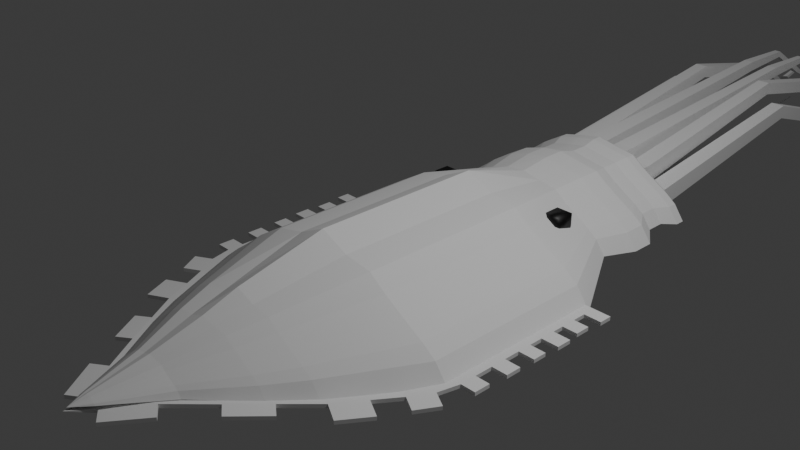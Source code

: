 # Source: squid_blend2.blend  (saved by Blender 4.2.66; exported with 4.5.12 LTS)
import bpy
from mathutils import Matrix  # noqa: F401  (used for matrix-valued properties, if any)

bpy.ops.wm.read_factory_settings(use_empty=True)
scene = bpy.context.scene
scene.name = 'Scene'

# ---- collections
col_collection = bpy.data.collections.new('Collection'); scene.collection.children.link(col_collection)

# ---- materials (node trees are filled in below, after node groups)
mat_material_001 = bpy.data.materials.new('Material.001')

# ---- material node trees
mat_material_001.use_nodes = True; mat_material_001.node_tree.nodes.clear()
_N = mat_material_001.node_tree.nodes; _L = mat_material_001.node_tree.links
n0 = _N.new('ShaderNodeBsdfPrincipled'); n0.name = 'Principled BSDF'; n0.location = (10, 300)
n0.inputs[0].default_value = (0.0, 0.0, 0.0, 1.0)
n1 = _N.new('ShaderNodeOutputMaterial'); n1.name = 'Material Output'; n1.location = (300, 300)
_L.new(n0.outputs[0], n1.inputs[0])
n1.is_active_output = True

# ---- world
world_world = bpy.data.worlds.new('World'); scene.world = world_world
world_world.use_nodes = True; world_world.node_tree.nodes.clear()
_N = world_world.node_tree.nodes; _L = world_world.node_tree.links
n0 = _N.new('ShaderNodeOutputWorld'); n0.name = 'World Output'; n0.location = (300, 300)
n1 = _N.new('ShaderNodeBackground'); n1.name = 'Background'; n1.location = (10, 300)
n1.inputs[0].default_value = (0.05088, 0.05088, 0.05088, 1.0)
_L.new(n1.outputs[0], n0.inputs[0])
n0.is_active_output = True
world_world.color = (0.05088, 0.05088, 0.05088)
world_world.sun_shadow_jitter_overblur = 0.0

# ---- cameras
cam_camera = bpy.data.cameras.new('Camera')
cam_camera.clip_end = 100.0
cam_camera.ortho_scale = 7.314

# ---- lights
light_light = bpy.data.lights.new('Light', 'POINT')
light_light.energy = 1000.0
light_light.shadow_soft_size = 0.1

# ---- meshes
me_cube_004 = bpy.data.meshes.new('Cube.004')
me_cube_004.from_pydata([(-1.0, -1.0, -1.0), (-1.0, -1.0, -0.2038), (-1.0, 1.0, -1.0), (-1.0, 1.0, -0.2038), (1.0, -1.0, -1.0), (0.8757, -1.0, -0.1147), (1.0, 1.0, -1.0), (0.8757, 1.0, -0.1147), (0.6741, 1.0, -1.0), (0.3408, 1.0, -1.0), (0.007451, 1.0, -1.0), (-0.3259, 1.0, -1.0), (-0.6592, 1.0, -1.0), (-0.6592, 1.0, -0.001893), (-0.3244, 1.0, 0.07734), (0.007451, 1.0, 0.2354), (0.3408, 1.0, 0.08346), (0.6741, 1.0, 0.03476), (-0.6592, -1.0, -1.0), (-0.3259, -1.0, -1.0), (0.007451, -1.0, -1.0), (0.3408, -1.0, -1.0), (0.6741, -1.0, -1.0), (0.6741, -1.0, 0.03476), (0.3408, -1.0, 0.08346), (0.007451, -1.0, 0.2354), (-0.3244, -1.0, 0.07734), (-0.6592, -1.0, -0.001893), (-1.0, 0.6667, -1.0), (-1.0, 0.3333, -1.0), (-1.0, -2.98e-08, -1.0), (-1.0, -0.3333, -1.0), (-1.0, -0.6667, -1.0), (-1.0, -0.6667, -0.2038), (-1.0, -0.3333, -0.2038), (-1.0, 2.98e-08, -0.2038), (-1.0, 0.3333, -0.2038), (-1.0, 0.6667, -0.2038), (1.0, -0.6667, -1.0), (1.0, -0.3333, -1.0), (1.0, 2.98e-08, -1.0), (1.0, 0.3333, -1.0), (1.0, 0.6667, -1.0), (0.8757, 0.6667, -0.1147), (0.8757, 0.3333, -0.1147), (0.8757, -2.98e-08, -0.1147), (0.8757, -0.3333, -0.1147), (0.8757, -0.6667, -0.1147), (0.6741, 0.6667, 0.03476), (0.6741, 0.3333, 0.03476), (0.6741, -2.98e-08, 0.03476), (0.6741, -0.3333, 0.03476), (0.6741, -0.6667, 0.03476), (0.3408, 0.6667, 0.08346), (0.3408, 0.3333, 0.08346), (0.3408, -2.98e-08, 0.08346), (0.3408, -0.3333, 0.08346), (0.3408, -0.6667, 0.08346), (0.007451, 0.6667, 0.2354), (0.007451, 0.3333, 0.2354), (0.007451, -2.98e-08, 0.2354), (0.007451, -0.3333, 0.2354), (0.007451, -0.6667, 0.2354), (-0.3244, 0.6667, 0.07734), (-0.3244, 0.3333, 0.07734), (-0.3244, -2.98e-08, 0.07734), (-0.3244, -0.3333, 0.07734), (-0.3244, -0.6667, 0.07734), (-0.6592, 0.6667, -0.001893), (-0.6592, 0.3333, -0.001893), (-0.6592, -2.98e-08, -0.001893), (-0.6592, -0.3333, -0.001893), (-0.6592, -0.6667, -0.001893), (-0.6592, 0.6667, -1.119), (-0.6592, 0.3333, -1.119), (-0.6592, -2.98e-08, -1.119), (-0.6592, -0.3333, -1.119), (-0.6592, -0.6667, -1.119), (-0.3259, 0.6667, -1.119), (-0.3259, 0.3333, -1.175), (-0.3259, -2.98e-08, -1.175), (-0.3259, -0.3333, -1.175), (-0.3259, -0.6667, -1.119), (0.007451, 0.6667, -1.119), (0.007451, 0.3333, -1.175), (0.007451, -2.98e-08, -1.228), (0.007451, -0.3333, -1.175), (0.007451, -0.6667, -1.119), (0.3408, 0.6667, -1.119), (0.3408, 0.3333, -1.175), (0.3408, -2.98e-08, -1.175), (0.3408, -0.3333, -1.175), (0.3408, -0.6667, -1.119), (0.6741, 0.6667, -1.119), (0.6741, 0.3333, -1.119), (0.6741, -2.98e-08, -1.119), (0.6741, -0.3333, -1.119), (0.6741, -0.6667, -1.119), (-1.732, -1.0, -0.7643), (-1.436, -1.0, -0.5286), (-1.277, -1.0, -0.4153), (-1.156, -1.0, -0.3258), (-1.156, 1.0, -0.3258), (-1.277, 1.0, -0.4153), (-1.436, 1.0, -0.5286), (-1.732, 1.0, -0.7643), (1.112, 1.0, -0.2593), (1.365, 1.0, -0.4072), (1.531, 1.0, -0.5286), (1.703, 1.0, -0.7643), (1.112, -1.0, -0.2593), (1.365, -1.0, -0.4072), (1.531, -1.0, -0.5286), (1.703, -1.0, -0.7643), (-0.1673, -2.4, -0.2091), (0.006269, -2.4, -0.1447), (0.1798, -2.4, -0.1762), (0.3534, -2.4, -0.2015), (0.4584, -2.4, -0.2794), (0.1798, -2.4, -0.7404), (0.006269, -2.4, -0.7404), (-0.1673, -2.4, -0.7404), (-0.3409, -2.4, -0.7404), (-0.5183, -2.4, -0.7404), (-0.3409, -2.4, -0.2206), (0.3534, -2.4, -0.7404), (0.5231, -2.4, -0.7404), (0.8892, -2.4, -0.6176), (-0.5183, -2.4, -0.3257), (-0.5996, -2.4, -0.3893), (0.2663, 2.294, -0.03676), (0.006903, 2.294, 0.01022), (-0.2525, 2.294, -0.02208), (-0.5118, 2.294, -0.1032), (-0.777, 2.294, -0.2602), (-0.2525, 2.294, -0.8798), (0.006903, 2.294, -0.8798), (0.2663, 2.294, -0.8798), (0.5256, 2.294, -0.8798), (0.7792, 2.294, -0.8798), (1.326, 2.294, -0.6964), (0.6824, 2.294, -0.191), (0.5256, 2.294, -0.07465), (-0.5118, 2.294, -0.8798), (-0.777, 2.294, -0.8798), (-1.346, 2.294, -0.6964), (1.112, 0.6667, -0.2593), (1.365, 0.6667, -0.4072), (1.531, 0.6667, -0.5286), (1.703, 0.6667, -0.7643), (1.112, 0.3333, -0.2593), (1.365, 0.3333, -0.4072), (1.531, 0.3333, -0.5286), (1.703, 0.3333, -0.7643), (1.112, -1.788e-08, -0.2593), (1.365, -5.96e-09, -0.4072), (1.531, 5.96e-09, -0.5286), (1.703, 1.788e-08, -0.7643), (1.112, -0.3333, -0.2593), (1.365, -0.3333, -0.4072), (1.531, -0.3333, -0.5286), (1.703, -0.3333, -0.7643), (1.112, -0.6667, -0.2593), (1.365, -0.6667, -0.4072), (1.531, -0.6667, -0.5286), (1.703, -0.6667, -0.7643), (-1.156, -0.6667, -0.3258), (-1.277, -0.6667, -0.4153), (-1.436, -0.6667, -0.5286), (-1.732, -0.6667, -0.7643), (-1.156, -0.3333, -0.3258), (-1.277, -0.3333, -0.4153), (-1.436, -0.3333, -0.5286), (-1.732, -0.3333, -0.7643), (-1.156, 1.788e-08, -0.3258), (-1.277, 5.96e-09, -0.4153), (-1.436, -5.96e-09, -0.5286), (-1.732, -1.788e-08, -0.7643), (-1.156, 0.3333, -0.3258), (-1.277, 0.3333, -0.4153), (-1.436, 0.3333, -0.5286), (-1.732, 0.3333, -0.7643), (-1.156, 0.6667, -0.3258), (-1.277, 0.6667, -0.4153), (-1.436, 0.6667, -0.5286), (-1.732, 0.6667, -0.7643), (-0.7761, -2.009, -0.3691), (-0.6711, -2.009, -0.287), (1.147, -2.009, -0.6642), (0.6744, -2.009, -0.8227), (0.4552, -2.009, -0.8227), (-0.4419, -2.009, -0.1512), (-0.6711, -2.009, -0.8227), (-0.4419, -2.009, -0.8227), (-0.2176, -2.009, -0.8227), (0.006644, -2.009, -0.8227), (0.2309, -2.009, -0.8227), (0.5908, -2.009, -0.2271), (0.4552, -2.009, -0.1266), (0.2309, -2.009, -0.0938), (0.006644, -2.009, -0.007157), (-0.2176, -2.009, -0.1363), (0.1842, -2.959, -0.6034), (0.05223, -3.576, -0.4965), (0.09493, -2.959, -0.6034), (0.05223, -3.576, -0.4799), (0.005645, -2.959, -0.6034), (-1.163, -2.009, -0.6642), (-0.9641, -2.009, -0.5056), (-0.8577, -2.009, -0.4293), (0.75, -2.009, -0.3244), (0.9196, -2.009, -0.4239), (1.031, -2.009, -0.5056), (0.0287, -3.576, -0.4965), (-0.08364, -2.959, -0.6034), (0.0287, -3.576, -0.4799), (-0.1729, -2.959, -0.6034), (0.005158, -3.576, -0.4965), (-0.2642, -2.959, -0.6034), (-0.4602, -2.959, -0.5402), (-0.3809, -2.959, -0.4771), (-0.306, -2.959, -0.4228), (-0.3385, -2.959, -0.4467), (0.2382, -2.959, -0.3662), (0.3016, -2.959, -0.405), (0.3691, -2.959, -0.4446), (0.4598, -2.959, -0.5402), (0.4136, -2.959, -0.4771), (-0.0333, -3.43, -0.4029), (-0.8993, -2.4, -0.6176), (-0.7451, -2.4, -0.4949), (-0.6627, -2.4, -0.4359), (0.5816, -2.4, -0.3546), (0.7129, -2.4, -0.4317), (0.7994, -2.4, -0.4949), (0.005269, -3.43, -0.3886), (0.04384, -3.43, -0.3956), (0.0824, -3.43, -0.4012), (0.1057, -3.43, -0.4185), (0.04384, -3.43, -0.5209), (0.005269, -3.43, -0.5209), (-0.0333, -3.43, -0.5209), (-0.07186, -3.43, -0.5209), (-0.1113, -3.43, -0.5209), (-0.07186, -3.43, -0.4054), (0.0824, -3.43, -0.5209), (0.1201, -3.43, -0.5209), (0.2014, -3.43, -0.4937), (-0.1113, -3.43, -0.4288), (-0.1293, -3.43, -0.4429), (-0.08364, -2.959, -0.3301), (-0.1729, -2.959, -0.336), (0.005645, -2.959, -0.297), (0.09493, -2.959, -0.3131), (0.1842, -2.959, -0.3262), (-0.2642, -2.959, -0.3901), (0.2715, -2.959, -0.6034), (0.005158, -3.576, -0.4799), (-0.01838, -3.576, -0.4965), (-0.01838, -3.576, -0.4799), (-0.04192, -3.576, -0.4965), (-0.04192, -3.576, -0.4799), (-0.06598, -3.576, -0.4965), (-0.1176, -3.576, -0.4799), (-0.09673, -3.576, -0.4632), (-0.077, -3.576, -0.4489), (-0.08556, -3.576, -0.4552), (0.06646, -3.576, -0.434), (0.08318, -3.576, -0.4442), (0.101, -3.576, -0.4546), (0.1249, -3.576, -0.4799), (0.1127, -3.576, -0.4632), (-0.1959, -3.43, -0.4937), (-0.1617, -3.43, -0.4664), (-0.1434, -3.43, -0.4533), (0.1331, -3.43, -0.4352), (0.1623, -3.43, -0.4523), (0.1815, -3.43, -0.4664), (-0.01838, -3.576, -0.4245), (-0.04192, -3.576, -0.426), (0.005158, -3.576, -0.4157), (0.0287, -3.576, -0.42), (0.05223, -3.576, -0.4234), (-0.06598, -3.576, -0.4403), (0.07524, -3.576, -0.4965), (0.05223, -3.576, -0.4299), (0.05223, -3.576, -0.4466), (0.05223, -3.576, -0.4632), (0.0287, -3.576, -0.4299), (0.0287, -3.576, -0.4466), (0.0287, -3.576, -0.4632), (0.005158, -3.576, -0.4299), (0.005158, -3.576, -0.4466), (0.005158, -3.576, -0.4632), (-0.01838, -3.576, -0.4299), (-0.01838, -3.576, -0.4466), (-0.01838, -3.576, -0.4632), (-0.04192, -3.576, -0.4299), (-0.04192, -3.576, -0.4466), (-0.04192, -3.576, -0.4632), (-1.204, 1.909, -0.6713), (-0.6947, 1.909, -0.8354), (-0.4574, 1.909, -0.8354), (0.4708, 1.909, -0.115), (0.6111, 1.909, -0.2191), (1.187, 1.909, -0.6713), (0.6977, 1.909, -0.8354), (0.4708, 1.909, -0.8354), (0.2388, 1.909, -0.8354), (0.006701, 1.909, -0.8354), (-0.2254, 1.909, -0.8354), (-0.6947, 1.909, -0.2811), (-0.4574, 1.909, -0.1405), (-0.2254, 1.909, -0.06127), (0.006701, 1.909, -0.03909), (0.2388, 1.909, -0.08113), (-0.5118, 2.557, -0.8798), (-0.2525, 2.557, -0.8798), (0.006903, 2.557, -0.8798), (-0.8033, 1.909, -0.366), (-0.8877, 1.909, -0.4283), (-0.9978, 1.909, -0.5072), (0.7759, 1.909, -0.3197), (0.9514, 1.909, -0.4227), (1.067, 1.909, -0.5072), (0.2663, 2.557, -0.8798), (0.5256, 2.557, -0.8798), (-0.777, 2.557, -0.2602), (-0.8984, 2.557, -0.3552), (-0.9927, 2.557, -0.4248), (-1.346, 2.557, -0.6964), (-1.116, 2.557, -0.513), (0.6824, 2.557, -0.191), (0.8666, 2.557, -0.3034), (1.063, 2.557, -0.4185), (1.326, 2.557, -0.6964), (1.192, 2.557, -0.513), (-0.8984, 2.294, -0.3552), (-0.9927, 2.294, -0.4248), (-1.116, 2.294, -0.513), (0.8666, 2.294, -0.3034), (1.063, 2.294, -0.4185), (1.192, 2.294, -0.513), (0.2663, 2.557, -0.03676), (0.5256, 2.557, -0.07465), (0.006903, 2.557, 0.01022), (-0.2525, 2.557, -0.02208), (-0.5118, 2.557, -0.1032), (0.7792, 2.557, -0.8798), (-0.777, 2.557, -0.8798), (-1.169, 2.789, -0.6652), (-0.6747, 2.789, -0.8246), (-0.4442, 2.789, -0.8246), (0.4575, 2.789, -0.1248), (0.5938, 2.789, -0.2259), (1.153, 2.789, -0.6652), (0.6779, 2.789, -0.8246), (0.4575, 2.789, -0.8246), (0.2321, 2.789, -0.8246), (0.006652, 2.789, -0.8246), (-0.2188, 2.789, -0.8246), (-0.6747, 2.789, -0.2861), (-0.4442, 2.789, -0.1496), (-0.2188, 2.789, -0.09561), (0.006652, 2.789, -0.05105), (0.2321, 2.789, -0.09189), (-0.4229, 3.383, -0.8072), (-0.4229, 3.383, -0.6554), (-0.2082, 3.383, -0.8072), (-0.2082, 3.383, -0.6554), (0.2539, 3.167, -0.05672), (-0.7802, 2.789, -0.3687), (-0.8622, 2.789, -0.4292), (-0.9692, 2.789, -0.5058), (0.7539, 2.789, -0.3237), (0.9245, 2.789, -0.4237), (1.037, 2.789, -0.5058), (0.006813, 3.167, -0.01195), (-0.2403, 3.167, -0.06081), (-0.4874, 3.167, -0.12), (-0.7401, 3.167, -0.2697), (-0.2403, 3.167, -0.86), (0.006813, 3.167, -0.86), (0.2539, 3.167, -0.86), (0.5011, 3.167, -0.86), (0.7427, 3.167, -0.86), (1.264, 3.167, -0.6852), (0.6505, 3.167, -0.2036), (0.5011, 3.167, -0.09282), (-0.4874, 3.167, -0.86), (-0.7401, 3.167, -0.86), (-1.282, 3.167, -0.6852), (-1.169, 3.005, -0.6652), (-0.6747, 3.005, -0.8246), (-0.4442, 3.005, -0.8246), (0.4575, 3.005, -0.1248), (0.5938, 3.005, -0.2259), (1.153, 3.005, -0.6652), (0.6779, 3.005, -0.8246), (0.4575, 3.005, -0.8246), (0.2321, 3.005, -0.8246), (0.006652, 3.005, -0.8246), (-0.2188, 3.005, -0.8246), (-0.6747, 3.005, -0.2861), (-0.4442, 3.005, -0.1496), (-0.2188, 3.005, -0.09561), (0.006652, 3.005, -0.05105), (0.2321, 3.005, -0.09189), (-0.7802, 3.005, -0.3687), (-0.8622, 3.005, -0.4292), (-0.9692, 3.005, -0.5058), (0.7539, 3.005, -0.3237), (0.9245, 3.005, -0.4237), (1.037, 3.005, -0.5058), (0.006573, 3.383, -0.8072), (-0.8558, 3.167, -0.3601), (-0.9456, 3.167, -0.4265), (-1.063, 3.167, -0.5105), (0.826, 3.167, -0.3108), (1.013, 3.167, -0.4205), (1.136, 3.167, -0.5105), (0.006573, 3.383, -0.6554), (0.2213, 3.383, -0.8072), (0.2213, 3.383, -0.6554), (0.4361, 3.383, -0.8072), (0.4361, 3.383, -0.6554), (-0.6425, 3.383, -0.2943), (-0.743, 3.383, -0.3729), (-0.8211, 3.383, -0.4305), (-1.114, 3.383, -0.6554), (-0.9231, 3.383, -0.5035), (0.5659, 3.383, -0.2369), (0.7185, 3.383, -0.33), (0.8809, 3.383, -0.4253), (1.099, 3.383, -0.6554), (0.9879, 3.383, -0.5035), (1.136, 3.279, -0.5105), (1.264, 3.279, -0.6852), (1.013, 3.279, -0.4205), (0.826, 3.279, -0.3108), (0.6505, 3.279, -0.2036), (-1.063, 3.279, -0.5105), (-1.282, 3.279, -0.6852), (-0.9456, 3.279, -0.4265), (-0.8558, 3.279, -0.3601), (-0.7401, 3.279, -0.2697), (0.5011, 3.279, -0.86), (0.2539, 3.279, -0.86), (0.006813, 3.279, -0.86), (-0.2403, 3.279, -0.86), (-0.4874, 3.279, -0.86), (0.2539, 3.279, -0.05672), (0.5011, 3.279, -0.09282), (0.006813, 3.279, -0.01195), (-0.2403, 3.279, -0.06081), (-0.4874, 3.279, -0.12), (0.7427, 3.279, -0.86), (-0.7401, 3.279, -0.86), (0.2213, 3.383, -0.1092), (0.4361, 3.383, -0.1406), (0.006573, 3.383, -0.07029), (-0.2082, 3.383, -0.1127), (-0.4229, 3.383, -0.1642), (0.646, 3.383, -0.8072), (-0.6425, 3.383, -0.8072), (-0.4229, 3.383, -0.1998), (-0.4229, 3.383, -0.3517), (-0.4229, 3.383, -0.5035), (-0.2082, 3.383, -0.1998), (-0.2082, 3.383, -0.3517), (-0.2082, 3.383, -0.5035), (0.006573, 3.383, -0.1998), (0.006573, 3.383, -0.3517), (0.006573, 3.383, -0.5035), (0.2213, 3.383, -0.1998), (0.2213, 3.383, -0.3517), (0.2213, 3.383, -0.5035), (0.4361, 3.383, -0.1998), (0.4361, 3.383, -0.3517), (0.4361, 3.383, -0.5035), (1.53, 0.9971, -0.5286), (1.53, -1.003, -0.5286), (1.53, 0.6638, -0.5286), (1.53, 0.3305, -0.5286), (1.53, -0.00286, -0.5286), (1.53, -0.3362, -0.5286), (1.53, -0.6695, -0.5286), (0.004825, -3.768, -0.4613)], [], [(182, 37, 3, 102), (162, 47, 5, 110), (97, 38, 4, 22), (72, 33, 1, 27), (47, 52, 23, 5), (52, 57, 24, 23), (57, 62, 25, 24), (62, 67, 26, 25), (67, 72, 27, 26), (32, 77, 18, 0), (77, 82, 19, 18), (82, 87, 20, 19), (87, 92, 21, 20), (92, 97, 22, 21), (9, 8, 93, 88), (88, 93, 94, 89), (89, 94, 95, 90), (90, 95, 96, 91), (91, 96, 97, 92), (10, 9, 88, 83), (83, 88, 89, 84), (84, 89, 90, 85), (85, 90, 91, 86), (86, 91, 92, 87), (11, 10, 83, 78), (78, 83, 84, 79), (79, 84, 85, 80), (80, 85, 86, 81), (81, 86, 87, 82), (12, 11, 78, 73), (73, 78, 79, 74), (74, 79, 80, 75), (75, 80, 81, 76), (76, 81, 82, 77), (2, 12, 73, 28), (28, 73, 74, 29), (29, 74, 75, 30), (30, 75, 76, 31), (31, 76, 77, 32), (14, 13, 68, 63), (63, 68, 69, 64), (64, 69, 70, 65), (65, 70, 71, 66), (66, 71, 72, 67), (15, 14, 63, 58), (58, 63, 64, 59), (59, 64, 65, 60), (60, 65, 66, 61), (61, 66, 67, 62), (16, 15, 58, 53), (53, 58, 59, 54), (54, 59, 60, 55), (55, 60, 61, 56), (56, 61, 62, 57), (17, 16, 53, 48), (48, 53, 54, 49), (49, 54, 55, 50), (50, 55, 56, 51), (51, 56, 57, 52), (7, 17, 48, 43), (43, 48, 49, 44), (44, 49, 50, 45), (45, 50, 51, 46), (46, 51, 52, 47), (13, 3, 37, 68), (68, 37, 36, 69), (69, 36, 35, 70), (70, 35, 34, 71), (71, 34, 33, 72), (8, 6, 42, 93), (93, 42, 41, 94), (94, 41, 40, 95), (95, 40, 39, 96), (96, 39, 38, 97), (106, 7, 43, 146), (146, 43, 44, 150), (150, 44, 45, 154), (154, 45, 46, 158), (158, 46, 47, 162), (101, 1, 33, 166), (166, 33, 34, 170), (170, 34, 35, 174), (174, 35, 36, 178), (178, 36, 37, 182), (29, 181, 185, 28), (181, 180, 184, 185), (180, 179, 183, 184), (179, 178, 182, 183), (30, 177, 181, 29), (177, 176, 180, 181), (176, 175, 179, 180), (175, 174, 178, 179), (31, 173, 177, 30), (173, 172, 176, 177), (172, 171, 175, 176), (171, 170, 174, 175), (32, 169, 173, 31), (169, 168, 172, 173), (168, 167, 171, 172), (167, 166, 170, 171), (0, 98, 169, 32), (98, 99, 168, 169), (99, 100, 167, 168), (100, 101, 166, 167), (39, 161, 165, 38), (161, 160, 164, 165), (160, 159, 163, 164), (159, 158, 162, 163), (40, 157, 161, 39), (157, 156, 160, 161), (156, 155, 159, 160), (155, 154, 158, 159), (41, 153, 157, 40), (153, 152, 156, 157), (152, 151, 155, 156), (151, 150, 154, 155), (42, 149, 153, 41), (149, 148, 152, 153), (148, 147, 151, 152), (147, 146, 150, 151), (6, 109, 149, 42), (109, 108, 148, 149), (108, 107, 147, 148), (107, 106, 146, 147), (9, 10, 309, 308), (105, 104, 321, 300), (16, 17, 303, 315), (109, 6, 306, 305), (8, 9, 308, 307), (104, 103, 320, 321), (15, 16, 315, 314), (17, 7, 304, 303), (6, 8, 307, 306), (103, 102, 319, 320), (14, 15, 314, 313), (12, 2, 301, 302), (102, 3, 311, 319), (13, 14, 313, 312), (108, 109, 305, 324), (2, 105, 300, 301), (3, 13, 312, 311), (107, 108, 324, 323), (112, 111, 211, 212), (23, 24, 199, 198), (111, 110, 210, 211), (5, 23, 198, 197), (110, 5, 197, 210), (21, 22, 190, 196), (27, 1, 187, 191), (20, 21, 196, 195), (22, 4, 189, 190), (101, 100, 209, 186), (19, 20, 195, 194), (4, 113, 188, 189), (100, 99, 208, 209), (26, 27, 191, 201), (1, 101, 186, 187), (18, 19, 194, 193), (99, 98, 207, 208), (25, 26, 201, 200), (0, 18, 193, 192), (113, 112, 212, 188), (98, 0, 192, 207), (24, 25, 200, 199), (38, 165, 113, 4), (165, 164, 112, 113), (164, 163, 111, 112), (163, 162, 110, 111), (11, 12, 302, 310), (106, 107, 323, 322), (10, 11, 310, 309), (7, 106, 322, 304), (28, 185, 105, 2), (185, 184, 104, 105), (184, 183, 103, 104), (183, 182, 102, 103), (297, 279, 283, 265), (268, 267, 282, 285), (285, 282, 281, 288), (288, 281, 280, 291), (291, 280, 278, 294), (294, 278, 279, 297), (258, 259, 261, 260), (259, 296, 299, 261), (187, 186, 129, 128), (186, 209, 231, 129), (195, 196, 119, 120), (209, 208, 230, 231), (194, 195, 120, 121), (201, 191, 124, 114), (208, 207, 229, 230), (193, 194, 121, 122), (200, 201, 114, 115), (207, 192, 123, 229), (192, 193, 122, 123), (188, 212, 234, 127), (199, 200, 115, 116), (191, 187, 128, 124), (212, 211, 233, 234), (198, 199, 116, 117), (190, 189, 126, 125), (211, 210, 232, 233), (197, 198, 117, 118), (189, 188, 127, 126), (210, 197, 118, 232), (196, 190, 125, 119), (119, 125, 202, 204), (234, 233, 225, 227), (118, 117, 254, 223), (127, 234, 227, 226), (125, 126, 256, 202), (117, 116, 253, 254), (124, 128, 255, 251), (116, 115, 252, 253), (123, 122, 216, 218), (229, 123, 218, 219), (115, 114, 250, 252), (122, 121, 214, 216), (230, 229, 219, 220), (129, 231, 222, 221), (114, 124, 251, 250), (128, 129, 221, 255), (121, 120, 206, 214), (231, 230, 220, 222), (232, 118, 223, 224), (126, 127, 226, 256), (120, 119, 204, 206), (233, 232, 224, 225), (221, 222, 274, 249), (206, 204, 239, 240), (255, 221, 249, 248), (222, 220, 273, 274), (214, 206, 240, 241), (250, 251, 244, 228), (220, 219, 272, 273), (216, 214, 241, 242), (252, 250, 228, 235), (219, 218, 243, 272), (226, 227, 277, 247), (253, 252, 235, 236), (218, 216, 242, 243), (227, 225, 276, 277), (254, 253, 236, 237), (251, 255, 248, 244), (225, 224, 275, 276), (223, 254, 237, 238), (202, 256, 246, 245), (224, 223, 238, 275), (204, 202, 245, 239), (256, 226, 247, 246), (236, 235, 280, 281), (276, 275, 268, 269), (243, 242, 260, 262), (272, 243, 262, 263), (235, 228, 278, 280), (277, 276, 269, 271), (242, 241, 258, 260), (273, 272, 263, 264), (228, 244, 279, 278), (247, 277, 271, 270), (241, 240, 217, 258), (274, 273, 264, 266), (240, 239, 213, 217), (248, 249, 265, 283), (239, 245, 203, 213), (246, 247, 270, 284), (238, 237, 282, 267), (249, 274, 266, 265), (245, 246, 284, 203), (237, 236, 281, 282), (275, 238, 267, 268), (244, 248, 283, 279), (296, 295, 298, 299), (295, 294, 297, 298), (217, 257, 259, 258), (257, 293, 296, 259), (293, 292, 295, 296), (292, 291, 294, 295), (213, 215, 257, 217), (215, 290, 293, 257), (290, 289, 292, 293), (289, 288, 291, 292), (203, 205, 215, 213), (205, 287, 290, 215), (287, 286, 289, 290), (286, 285, 288, 289), (284, 270, 205, 203), (270, 271, 287, 205), (271, 269, 286, 287), (269, 268, 285, 286), (260, 261, 263, 262), (261, 299, 264, 263), (299, 298, 266, 264), (298, 297, 265, 266), (303, 304, 141, 142), (322, 323, 341, 340), (311, 312, 133, 134), (302, 301, 144, 143), (304, 322, 340, 141), (310, 302, 143, 135), (301, 300, 145, 144), (300, 321, 339, 145), (309, 310, 135, 136), (321, 320, 338, 339), (308, 309, 136, 137), (315, 303, 142, 130), (320, 319, 337, 338), (307, 308, 137, 138), (314, 315, 130, 131), (319, 311, 134, 337), (306, 307, 138, 139), (324, 305, 140, 342), (313, 314, 131, 132), (305, 306, 139, 140), (323, 324, 342, 341), (312, 313, 132, 133), (130, 142, 344, 343), (145, 339, 331, 330), (137, 136, 318, 325), (339, 338, 329, 331), (141, 340, 333, 332), (136, 135, 317, 318), (340, 341, 334, 333), (135, 143, 316, 317), (341, 342, 336, 334), (144, 145, 330, 349), (134, 133, 347, 327), (142, 141, 332, 344), (342, 140, 335, 336), (143, 144, 349, 316), (133, 132, 346, 347), (140, 139, 348, 335), (132, 131, 345, 346), (139, 138, 326, 348), (337, 134, 327, 328), (131, 130, 343, 345), (138, 137, 325, 326), (338, 337, 328, 329), (330, 331, 373, 350), (318, 317, 360, 359), (349, 330, 350, 351), (331, 329, 372, 373), (325, 318, 359, 358), (343, 344, 353, 365), (329, 328, 371, 372), (326, 325, 358, 357), (345, 343, 365, 364), (328, 327, 361, 371), (336, 335, 355, 376), (346, 345, 364, 363), (348, 326, 357, 356), (334, 336, 376, 375), (347, 346, 363, 362), (335, 348, 356, 355), (333, 334, 375, 374), (327, 347, 362, 361), (344, 332, 354, 353), (332, 333, 374, 354), (317, 316, 352, 360), (316, 349, 351, 352), (477, 459, 431, 432), (427, 426, 462, 465), (465, 462, 461, 468), (468, 461, 460, 471), (471, 460, 458, 474), (474, 458, 459, 477), (422, 423, 425, 424), (423, 476, 479, 425), (371, 361, 403, 408), (356, 357, 399, 398), (376, 355, 397, 413), (363, 364, 406, 405), (355, 356, 398, 397), (375, 376, 413, 412), (362, 363, 405, 404), (353, 354, 396, 395), (374, 375, 412, 411), (361, 362, 404, 403), (352, 351, 393, 394), (354, 374, 411, 396), (360, 352, 394, 402), (351, 350, 392, 393), (350, 373, 410, 392), (359, 360, 402, 401), (373, 372, 409, 410), (358, 359, 401, 400), (365, 353, 395, 407), (372, 371, 408, 409), (357, 358, 400, 399), (364, 365, 407, 406), (392, 410, 417, 391), (401, 402, 381, 382), (410, 409, 416, 417), (400, 401, 382, 383), (407, 395, 388, 370), (409, 408, 415, 416), (399, 400, 383, 384), (406, 407, 370, 377), (408, 403, 380, 415), (398, 399, 384, 385), (413, 397, 386, 420), (405, 406, 377, 378), (397, 398, 385, 386), (412, 413, 420, 419), (404, 405, 378, 379), (395, 396, 387, 388), (411, 412, 419, 418), (403, 404, 379, 380), (394, 393, 390, 389), (396, 411, 418, 387), (402, 394, 389, 381), (393, 392, 391, 390), (382, 381, 449, 448), (390, 391, 442, 457), (391, 417, 441, 442), (381, 389, 450, 449), (389, 390, 457, 450), (387, 418, 439, 440), (380, 379, 455, 445), (388, 387, 440, 452), (418, 419, 438, 439), (379, 378, 454, 455), (386, 385, 456, 437), (419, 420, 436, 438), (378, 377, 453, 454), (385, 384, 446, 456), (415, 380, 445, 444), (420, 386, 437, 436), (377, 370, 451, 453), (384, 383, 447, 446), (416, 415, 444, 443), (370, 388, 452, 451), (383, 382, 448, 447), (417, 416, 443, 441), (454, 453, 460, 461), (436, 437, 434, 435), (456, 446, 424, 463), (444, 445, 426, 427), (453, 451, 458, 460), (446, 447, 422, 424), (443, 444, 427, 428), (451, 452, 459, 458), (447, 448, 414, 422), (441, 443, 428, 430), (448, 449, 368, 414), (442, 441, 430, 429), (457, 442, 429, 464), (449, 450, 366, 368), (440, 439, 432, 431), (450, 457, 464, 366), (445, 455, 462, 426), (439, 438, 433, 432), (452, 440, 431, 459), (455, 454, 461, 462), (438, 436, 435, 433), (437, 456, 463, 434), (476, 475, 478, 479), (475, 474, 477, 478), (414, 421, 423, 422), (421, 473, 476, 423), (473, 472, 475, 476), (472, 471, 474, 475), (368, 369, 421, 414), (369, 470, 473, 421), (470, 469, 472, 473), (469, 468, 471, 472), (366, 367, 369, 368), (367, 467, 470, 369), (467, 466, 469, 470), (466, 465, 468, 469), (464, 429, 367, 366), (429, 430, 467, 367), (430, 428, 466, 467), (428, 427, 465, 466), (424, 425, 434, 463), (425, 479, 435, 434), (479, 478, 433, 435), (478, 477, 432, 433), (164, 112, 481, 486), (108, 148, 482, 480), (148, 152, 483, 482), (152, 156, 484, 483), (156, 160, 485, 484), (160, 164, 486, 485), (279, 283, 487), (203, 213, 487), (268, 267, 487), (260, 262, 487), (267, 282, 487), (268, 269, 487), (282, 281, 487), (269, 271, 487), (281, 280, 487), (271, 270, 487), (262, 263, 487), (280, 278, 487), (283, 265, 487), (260, 258, 487), (263, 264, 487), (278, 279, 487), (217, 258, 487), (270, 284, 487), (264, 266, 487), (284, 203, 487), (213, 217, 487), (266, 265, 487)])
_uv = me_cube_004.uv_layers.new(name='UVMap')
_uv.uv.foreach_set('vector', [0.4312, 0.7908, 0.4311, 0.8034, 0.4098, 0.8034, 0.4098, 0.7907, 0.5166, 0.9534, 0.5166, 0.9356, 0.538, 0.9356, 0.538, 0.9534, 0.5153, 0.5884, 0.516, 0.5666, 0.5373, 0.5666, 0.5374, 0.5873, 0.5166, 0.8288, 0.5166, 0.8034, 0.538, 0.8034, 0.538, 0.8288, 0.5166, 0.9356, 0.5166, 0.9195, 0.538, 0.9195, 0.538, 0.9356, 0.5166, 0.9195, 0.5166, 0.8979, 0.538, 0.8979, 0.538, 0.9195, 0.5166, 0.8979, 0.5166, 0.8745, 0.538, 0.8745, 0.538, 0.8979, 0.5166, 0.8745, 0.5166, 0.8509, 0.538, 0.8509, 0.538, 0.8745, 0.5166, 0.8509, 0.5166, 0.8288, 0.538, 0.8288, 0.538, 0.8509, 0.5164, 0.6949, 0.5155, 0.6721, 0.5379, 0.6729, 0.5378, 0.6949, 0.5155, 0.6721, 0.5157, 0.6513, 0.5383, 0.6515, 0.5379, 0.6729, 0.5157, 0.6513, 0.5158, 0.6302, 0.5383, 0.6301, 0.5383, 0.6515, 0.5158, 0.6302, 0.5155, 0.6091, 0.5381, 0.6087, 0.5383, 0.6301, 0.5155, 0.6091, 0.5153, 0.5884, 0.5374, 0.5873, 0.5381, 0.6087, 0.409, 0.6091, 0.4094, 0.5877, 0.4317, 0.5886, 0.4315, 0.6094, 0.4315, 0.6094, 0.4317, 0.5886, 0.4525, 0.5884, 0.4527, 0.6096, 0.4527, 0.6096, 0.4525, 0.5884, 0.4735, 0.5883, 0.4735, 0.6095, 0.4735, 0.6095, 0.4735, 0.5883, 0.4945, 0.5883, 0.4944, 0.6094, 0.4944, 0.6094, 0.4945, 0.5883, 0.5153, 0.5884, 0.5155, 0.6091, 0.4089, 0.6306, 0.409, 0.6091, 0.4315, 0.6094, 0.4315, 0.6305, 0.4315, 0.6305, 0.4315, 0.6094, 0.4527, 0.6096, 0.4527, 0.6304, 0.4527, 0.6304, 0.4527, 0.6096, 0.4735, 0.6095, 0.4736, 0.6303, 0.4736, 0.6303, 0.4735, 0.6095, 0.4944, 0.6094, 0.4945, 0.6303, 0.4945, 0.6303, 0.4944, 0.6094, 0.5155, 0.6091, 0.5158, 0.6302, 0.4091, 0.6519, 0.4089, 0.6306, 0.4315, 0.6305, 0.4317, 0.6516, 0.4317, 0.6516, 0.4315, 0.6305, 0.4527, 0.6304, 0.4528, 0.6512, 0.4528, 0.6512, 0.4527, 0.6304, 0.4736, 0.6303, 0.4737, 0.6512, 0.4737, 0.6512, 0.4736, 0.6303, 0.4945, 0.6303, 0.4945, 0.6511, 0.4945, 0.6511, 0.4945, 0.6303, 0.5158, 0.6302, 0.5157, 0.6513, 0.4098, 0.6734, 0.4091, 0.6519, 0.4317, 0.6516, 0.4319, 0.6723, 0.4319, 0.6723, 0.4317, 0.6516, 0.4528, 0.6512, 0.4527, 0.6724, 0.4527, 0.6724, 0.4528, 0.6512, 0.4737, 0.6512, 0.4737, 0.6724, 0.4737, 0.6724, 0.4737, 0.6512, 0.4945, 0.6511, 0.4947, 0.6723, 0.4947, 0.6723, 0.4945, 0.6511, 0.5157, 0.6513, 0.5155, 0.6721, 0.4098, 0.6951, 0.4098, 0.6734, 0.4319, 0.6723, 0.4312, 0.695, 0.4312, 0.695, 0.4319, 0.6723, 0.4527, 0.6724, 0.4526, 0.6953, 0.4526, 0.6953, 0.4527, 0.6724, 0.4737, 0.6724, 0.4738, 0.6953, 0.4738, 0.6953, 0.4737, 0.6724, 0.4947, 0.6723, 0.495, 0.6952, 0.495, 0.6952, 0.4947, 0.6723, 0.5155, 0.6721, 0.5164, 0.6949, 0.4098, 0.8509, 0.4098, 0.8288, 0.4311, 0.8288, 0.4311, 0.8509, 0.4311, 0.8509, 0.4311, 0.8288, 0.4525, 0.8288, 0.4525, 0.8509, 0.4525, 0.8509, 0.4525, 0.8288, 0.4739, 0.8288, 0.4739, 0.8509, 0.4739, 0.8509, 0.4739, 0.8288, 0.4953, 0.8288, 0.4953, 0.8509, 0.4953, 0.8509, 0.4953, 0.8288, 0.5166, 0.8288, 0.5166, 0.8509, 0.4098, 0.8745, 0.4098, 0.8509, 0.4311, 0.8509, 0.4311, 0.8745, 0.4311, 0.8745, 0.4311, 0.8509, 0.4525, 0.8509, 0.4525, 0.8745, 0.4525, 0.8745, 0.4525, 0.8509, 0.4739, 0.8509, 0.4739, 0.8745, 0.4739, 0.8745, 0.4739, 0.8509, 0.4953, 0.8509, 0.4953, 0.8745, 0.4953, 0.8745, 0.4953, 0.8509, 0.5166, 0.8509, 0.5166, 0.8745, 0.4098, 0.8979, 0.4098, 0.8745, 0.4311, 0.8745, 0.4311, 0.8979, 0.4311, 0.8979, 0.4311, 0.8745, 0.4525, 0.8745, 0.4525, 0.8979, 0.4525, 0.8979, 0.4525, 0.8745, 0.4739, 0.8745, 0.4739, 0.8979, 0.4739, 0.8979, 0.4739, 0.8745, 0.4953, 0.8745, 0.4953, 0.8979, 0.4953, 0.8979, 0.4953, 0.8745, 0.5166, 0.8745, 0.5166, 0.8979, 0.4098, 0.9195, 0.4098, 0.8979, 0.4311, 0.8979, 0.4311, 0.9195, 0.4311, 0.9195, 0.4311, 0.8979, 0.4525, 0.8979, 0.4525, 0.9195, 0.4525, 0.9195, 0.4525, 0.8979, 0.4739, 0.8979, 0.4739, 0.9195, 0.4739, 0.9195, 0.4739, 0.8979, 0.4953, 0.8979, 0.4953, 0.9195, 0.4953, 0.9195, 0.4953, 0.8979, 0.5166, 0.8979, 0.5166, 0.9195, 0.4098, 0.9356, 0.4098, 0.9195, 0.4311, 0.9195, 0.4311, 0.9356, 0.4311, 0.9356, 0.4311, 0.9195, 0.4525, 0.9195, 0.4525, 0.9356, 0.4525, 0.9356, 0.4525, 0.9195, 0.4739, 0.9195, 0.4739, 0.9356, 0.4739, 0.9356, 0.4739, 0.9195, 0.4953, 0.9195, 0.4953, 0.9356, 0.4953, 0.9356, 0.4953, 0.9195, 0.5166, 0.9195, 0.5166, 0.9356, 0.4098, 0.8288, 0.4098, 0.8034, 0.4311, 0.8034, 0.4311, 0.8288, 0.4311, 0.8288, 0.4311, 0.8034, 0.4525, 0.8035, 0.4525, 0.8288, 0.4525, 0.8288, 0.4525, 0.8035, 0.4739, 0.8034, 0.4739, 0.8288, 0.4739, 0.8288, 0.4739, 0.8034, 0.4952, 0.8034, 0.4953, 0.8288, 0.4953, 0.8288, 0.4952, 0.8034, 0.5166, 0.8034, 0.5166, 0.8288, 0.4094, 0.5877, 0.4094, 0.5667, 0.4309, 0.5667, 0.4317, 0.5886, 0.4317, 0.5886, 0.4309, 0.5667, 0.4522, 0.5664, 0.4525, 0.5884, 0.4525, 0.5884, 0.4522, 0.5664, 0.4734, 0.5663, 0.4735, 0.5883, 0.4735, 0.5883, 0.4734, 0.5663, 0.4947, 0.5663, 0.4945, 0.5883, 0.4945, 0.5883, 0.4947, 0.5663, 0.516, 0.5666, 0.5153, 0.5884, 0.4098, 0.9534, 0.4098, 0.9356, 0.4311, 0.9356, 0.4311, 0.9534, 0.4311, 0.9534, 0.4311, 0.9356, 0.4525, 0.9356, 0.4525, 0.9534, 0.4525, 0.9534, 0.4525, 0.9356, 0.4739, 0.9356, 0.4739, 0.9534, 0.4739, 0.9534, 0.4739, 0.9356, 0.4953, 0.9356, 0.4953, 0.9534, 0.4953, 0.9534, 0.4953, 0.9356, 0.5166, 0.9356, 0.5166, 0.9534, 0.538, 0.7907, 0.538, 0.8034, 0.5166, 0.8034, 0.5166, 0.7907, 0.5166, 0.7907, 0.5166, 0.8034, 0.4952, 0.8034, 0.4952, 0.7907, 0.4952, 0.7907, 0.4952, 0.8034, 0.4739, 0.8034, 0.4739, 0.7908, 0.4739, 0.7908, 0.4739, 0.8034, 0.4525, 0.8035, 0.4525, 0.7908, 0.4525, 0.7908, 0.4525, 0.8035, 0.4311, 0.8034, 0.4312, 0.7908, 0.4526, 0.6953, 0.4525, 0.7444, 0.4312, 0.7444, 0.4312, 0.695, 0.4525, 0.7444, 0.4525, 0.7686, 0.4312, 0.7686, 0.4312, 0.7444, 0.4525, 0.7686, 0.4525, 0.7811, 0.4312, 0.7811, 0.4312, 0.7686, 0.4525, 0.7811, 0.4525, 0.7908, 0.4312, 0.7908, 0.4312, 0.7811, 0.4738, 0.6953, 0.4738, 0.7444, 0.4525, 0.7444, 0.4526, 0.6953, 0.4738, 0.7444, 0.4739, 0.7686, 0.4525, 0.7686, 0.4525, 0.7444, 0.4739, 0.7686, 0.4739, 0.7811, 0.4525, 0.7811, 0.4525, 0.7686, 0.4739, 0.7811, 0.4739, 0.7908, 0.4525, 0.7908, 0.4525, 0.7811, 0.495, 0.6952, 0.4952, 0.7444, 0.4738, 0.7444, 0.4738, 0.6953, 0.4952, 0.7444, 0.4952, 0.7686, 0.4739, 0.7686, 0.4738, 0.7444, 0.4952, 0.7686, 0.4952, 0.7811, 0.4739, 0.7811, 0.4739, 0.7686, 0.4952, 0.7811, 0.4952, 0.7907, 0.4739, 0.7908, 0.4739, 0.7811, 0.5164, 0.6949, 0.5166, 0.7443, 0.4952, 0.7444, 0.495, 0.6952, 0.5166, 0.7443, 0.5166, 0.7686, 0.4952, 0.7686, 0.4952, 0.7444, 0.5166, 0.7686, 0.5166, 0.7811, 0.4952, 0.7811, 0.4952, 0.7686, 0.5166, 0.7811, 0.5166, 0.7907, 0.4952, 0.7907, 0.4952, 0.7811, 0.5378, 0.6949, 0.5379, 0.7443, 0.5166, 0.7443, 0.5164, 0.6949, 0.5379, 0.7443, 0.538, 0.7686, 0.5166, 0.7686, 0.5166, 0.7443, 0.538, 0.7686, 0.538, 0.7811, 0.5166, 0.7811, 0.5166, 0.7686, 0.538, 0.7811, 0.538, 0.7907, 0.5166, 0.7907, 0.5166, 0.7811, 0.4947, 0.5663, 0.4947, 0.5189, 0.516, 0.519, 0.516, 0.5666, 0.4947, 0.5189, 0.4948, 0.5002, 0.5161, 0.5003, 0.516, 0.519, 0.4953, 0.9854, 0.4953, 0.9722, 0.5166, 0.9722, 0.5166, 0.9854, 0.4953, 0.9722, 0.4953, 0.9534, 0.5166, 0.9534, 0.5166, 0.9722, 0.4734, 0.5663, 0.4734, 0.5189, 0.4947, 0.5189, 0.4947, 0.5663, 0.4734, 0.5189, 0.4734, 0.5002, 0.4948, 0.5002, 0.4947, 0.5189, 0.4739, 0.9854, 0.4739, 0.9722, 0.4953, 0.9722, 0.4953, 0.9854, 0.4739, 0.9722, 0.4739, 0.9534, 0.4953, 0.9534, 0.4953, 0.9722, 0.4522, 0.5664, 0.452, 0.5189, 0.4734, 0.5189, 0.4734, 0.5663, 0.452, 0.5189, 0.452, 0.5002, 0.4734, 0.5002, 0.4734, 0.5189, 0.4525, 0.9854, 0.4525, 0.9722, 0.4739, 0.9722, 0.4739, 0.9854, 0.4525, 0.9722, 0.4525, 0.9534, 0.4739, 0.9534, 0.4739, 0.9722, 0.4309, 0.5667, 0.4306, 0.519, 0.452, 0.5189, 0.4522, 0.5664, 0.4306, 0.519, 0.4306, 0.5003, 0.452, 0.5002, 0.452, 0.5189, 0.4311, 0.9854, 0.4311, 0.9722, 0.4525, 0.9722, 0.4525, 0.9854, 0.4311, 0.9722, 0.4311, 0.9534, 0.4525, 0.9534, 0.4525, 0.9722, 0.4094, 0.5667, 0.4092, 0.519, 0.4306, 0.519, 0.4309, 0.5667, 0.4092, 0.519, 0.4092, 0.5003, 0.4306, 0.5003, 0.4306, 0.519, 0.4098, 0.9854, 0.4098, 0.9722, 0.4311, 0.9722, 0.4311, 0.9854, 0.4098, 0.9722, 0.4098, 0.9534, 0.4311, 0.9534, 0.4311, 0.9722, 0.5927, 0.8673, 0.5775, 0.8737, 0.5597, 0.8319, 0.5702, 0.8274, 0.6569, 0.6405, 0.66, 0.6588, 0.6171, 0.6839, 0.6149, 0.6711, 0.668, 0.7575, 0.6669, 0.7741, 0.6219, 0.7625, 0.6226, 0.7509, 0.6551, 0.8379, 0.6226, 0.8546, 0.591, 0.8185, 0.6136, 0.8069, 0.6078, 0.8609, 0.5927, 0.8673, 0.5702, 0.8274, 0.5807, 0.8229, 0.66, 0.6588, 0.6615, 0.6683, 0.6181, 0.6905, 0.6171, 0.6839, 0.6702, 0.7396, 0.668, 0.7575, 0.6226, 0.7509, 0.6234, 0.7393, 0.6669, 0.7741, 0.6648, 0.7862, 0.6204, 0.7709, 0.6219, 0.7625, 0.6226, 0.8546, 0.6078, 0.8609, 0.5807, 0.8229, 0.591, 0.8185, 0.6615, 0.6683, 0.6627, 0.6757, 0.6189, 0.6956, 0.6181, 0.6905, 0.668, 0.7216, 0.6702, 0.7396, 0.6234, 0.7393, 0.6229, 0.7278, 0.6078, 0.6165, 0.6232, 0.6231, 0.5914, 0.6591, 0.5807, 0.6545, 0.6627, 0.6757, 0.6643, 0.6853, 0.62, 0.7023, 0.6189, 0.6956, 0.6669, 0.7046, 0.668, 0.7216, 0.6229, 0.7278, 0.6218, 0.7158, 0.6589, 0.824, 0.6551, 0.8379, 0.6136, 0.8069, 0.6163, 0.7972, 0.6232, 0.6231, 0.6569, 0.6405, 0.6149, 0.6711, 0.5914, 0.6591, 0.6643, 0.6853, 0.6669, 0.7046, 0.6218, 0.7158, 0.62, 0.7023, 0.6607, 0.814, 0.6589, 0.824, 0.6163, 0.7972, 0.6175, 0.7903, 0.3994, 0.6563, 0.4012, 0.6657, 0.3566, 0.6899, 0.3556, 0.6837, 0.4072, 0.7035, 0.4081, 0.7193, 0.3606, 0.7256, 0.3602, 0.7151, 0.4012, 0.6657, 0.4033, 0.6792, 0.3578, 0.6989, 0.3566, 0.6899, 0.4052, 0.692, 0.4072, 0.7035, 0.3602, 0.7151, 0.3589, 0.7074, 0.4033, 0.6792, 0.4052, 0.692, 0.3589, 0.7074, 0.3578, 0.6989, 0.334, 0.6165, 0.3488, 0.6218, 0.3231, 0.6634, 0.3131, 0.6601, 0.407, 0.77, 0.4045, 0.7883, 0.3585, 0.771, 0.36, 0.7588, 0.3192, 0.6112, 0.334, 0.6165, 0.3131, 0.6601, 0.3031, 0.6567, 0.3488, 0.6218, 0.3633, 0.627, 0.3327, 0.6666, 0.3231, 0.6634, 0.403, 0.7974, 0.4019, 0.8043, 0.3569, 0.7817, 0.3576, 0.7771, 0.3336, 0.858, 0.3188, 0.8632, 0.3029, 0.8176, 0.313, 0.8143, 0.3633, 0.627, 0.3955, 0.643, 0.3532, 0.6752, 0.3327, 0.6666, 0.4019, 0.8043, 0.4004, 0.8132, 0.3561, 0.7876, 0.3569, 0.7817, 0.408, 0.7539, 0.407, 0.77, 0.36, 0.7588, 0.3602, 0.7484, 0.4045, 0.7883, 0.403, 0.7974, 0.3576, 0.7771, 0.3585, 0.771, 0.3484, 0.8527, 0.3336, 0.858, 0.313, 0.8143, 0.3229, 0.811, 0.4004, 0.8132, 0.397, 0.831, 0.3542, 0.7989, 0.3561, 0.7876, 0.4098, 0.7366, 0.408, 0.7539, 0.3602, 0.7484, 0.3618, 0.7366, 0.3635, 0.8473, 0.3484, 0.8527, 0.3229, 0.811, 0.3329, 0.8077, 0.3955, 0.643, 0.3994, 0.6563, 0.3556, 0.6837, 0.3532, 0.6752, 0.397, 0.831, 0.3635, 0.8473, 0.3329, 0.8077, 0.3542, 0.7989, 0.4081, 0.7193, 0.4098, 0.7366, 0.3618, 0.7366, 0.3606, 0.7256, 0.516, 0.5666, 0.516, 0.519, 0.5374, 0.519, 0.5373, 0.5666, 0.516, 0.519, 0.5161, 0.5003, 0.5374, 0.5003, 0.5374, 0.519, 0.5166, 0.9854, 0.5166, 0.9722, 0.538, 0.9722, 0.538, 0.9854, 0.5166, 0.9722, 0.5166, 0.9534, 0.538, 0.9534, 0.538, 0.9722, 0.5927, 0.6101, 0.6078, 0.6165, 0.5807, 0.6545, 0.5702, 0.6499, 0.6628, 0.7998, 0.6607, 0.814, 0.6175, 0.7903, 0.619, 0.7804, 0.5776, 0.6036, 0.5927, 0.6101, 0.5702, 0.6499, 0.5597, 0.6454, 0.6648, 0.7862, 0.6628, 0.7998, 0.619, 0.7804, 0.6204, 0.7709, 0.4312, 0.695, 0.4312, 0.7444, 0.4098, 0.7444, 0.4098, 0.6951, 0.4312, 0.7444, 0.4312, 0.7686, 0.4098, 0.7686, 0.4098, 0.7444, 0.4312, 0.7686, 0.4312, 0.7811, 0.4098, 0.7811, 0.4098, 0.7686, 0.4312, 0.7811, 0.4312, 0.7908, 0.4098, 0.7907, 0.4098, 0.7811, 0.1402, 0.7862, 0.1427, 0.7849, 0.1414, 0.8053, 0.1395, 0.8153, 0.08953, 0.7096, 0.1017, 0.7171, 0.1133, 0.7228, 0.109, 0.725, 0.109, 0.725, 0.1133, 0.7228, 0.1233, 0.737, 0.1168, 0.7403, 0.1168, 0.7403, 0.1233, 0.737, 0.1339, 0.7509, 0.1246, 0.7556, 0.1246, 0.7556, 0.1339, 0.7509, 0.136, 0.7691, 0.1324, 0.7709, 0.1324, 0.7709, 0.136, 0.7691, 0.1427, 0.7849, 0.1402, 0.7862, 0.08914, 0.7929, 0.09996, 0.7874, 0.1078, 0.8027, 0.09693, 0.8082, 0.09996, 0.7874, 0.1108, 0.7819, 0.1186, 0.7972, 0.1078, 0.8027, 0.3585, 0.771, 0.3576, 0.7771, 0.3395, 0.7686, 0.3402, 0.7637, 0.3576, 0.7771, 0.3569, 0.7817, 0.3391, 0.7723, 0.3395, 0.7686, 0.3031, 0.6567, 0.3131, 0.6601, 0.305, 0.6774, 0.2971, 0.6748, 0.3569, 0.7817, 0.3561, 0.7876, 0.3385, 0.777, 0.3391, 0.7723, 0.313, 0.8143, 0.3029, 0.8176, 0.297, 0.7996, 0.3049, 0.797, 0.3602, 0.7484, 0.36, 0.7588, 0.3413, 0.754, 0.3414, 0.7457, 0.3561, 0.7876, 0.3542, 0.7989, 0.3376, 0.7859, 0.3385, 0.777, 0.3229, 0.811, 0.313, 0.8143, 0.3049, 0.797, 0.3128, 0.7945, 0.3618, 0.7366, 0.3602, 0.7484, 0.3414, 0.7457, 0.3422, 0.7369, 0.3542, 0.7989, 0.3329, 0.8077, 0.3208, 0.7921, 0.3376, 0.7859, 0.3329, 0.8077, 0.3229, 0.811, 0.3128, 0.7945, 0.3208, 0.7921, 0.3532, 0.6752, 0.3556, 0.6837, 0.3383, 0.695, 0.3367, 0.6883, 0.3606, 0.7256, 0.3618, 0.7366, 0.3422, 0.7369, 0.3418, 0.7284, 0.36, 0.7588, 0.3585, 0.771, 0.3402, 0.7637, 0.3413, 0.754, 0.3556, 0.6837, 0.3566, 0.6899, 0.339, 0.7, 0.3383, 0.695, 0.3602, 0.7151, 0.3606, 0.7256, 0.3418, 0.7284, 0.3415, 0.72, 0.3231, 0.6634, 0.3327, 0.6666, 0.3206, 0.6822, 0.3129, 0.6799, 0.3566, 0.6899, 0.3578, 0.6989, 0.3397, 0.7071, 0.339, 0.7, 0.3589, 0.7074, 0.3602, 0.7151, 0.3415, 0.72, 0.3405, 0.7139, 0.3327, 0.6666, 0.3532, 0.6752, 0.3367, 0.6883, 0.3206, 0.6822, 0.3578, 0.6989, 0.3589, 0.7074, 0.3405, 0.7139, 0.3397, 0.7071, 0.3131, 0.6601, 0.3231, 0.6634, 0.3129, 0.6799, 0.305, 0.6774, 0.305, 0.6774, 0.3129, 0.6799, 0.2965, 0.7042, 0.2924, 0.7027, 0.3383, 0.695, 0.339, 0.7, 0.3113, 0.7168, 0.3109, 0.7141, 0.3405, 0.7139, 0.3415, 0.72, 0.3128, 0.7278, 0.3123, 0.7245, 0.3367, 0.6883, 0.3383, 0.695, 0.3109, 0.7141, 0.3099, 0.7102, 0.3129, 0.6799, 0.3206, 0.6822, 0.3006, 0.7058, 0.2965, 0.7042, 0.3415, 0.72, 0.3418, 0.7284, 0.313, 0.7324, 0.3128, 0.7278, 0.3413, 0.754, 0.3402, 0.7637, 0.3122, 0.7516, 0.3128, 0.7463, 0.3418, 0.7284, 0.3422, 0.7369, 0.3132, 0.737, 0.313, 0.7324, 0.3208, 0.7921, 0.3128, 0.7945, 0.2964, 0.7702, 0.3007, 0.7686, 0.3376, 0.7859, 0.3208, 0.7921, 0.3007, 0.7686, 0.3104, 0.764, 0.3422, 0.7369, 0.3414, 0.7457, 0.3129, 0.7418, 0.3132, 0.737, 0.3128, 0.7945, 0.3049, 0.797, 0.2924, 0.7717, 0.2964, 0.7702, 0.3385, 0.777, 0.3376, 0.7859, 0.3104, 0.764, 0.3111, 0.7589, 0.3395, 0.7686, 0.3391, 0.7723, 0.3115, 0.7563, 0.3118, 0.7543, 0.3414, 0.7457, 0.3413, 0.754, 0.3128, 0.7463, 0.3129, 0.7418, 0.3402, 0.7637, 0.3395, 0.7686, 0.3118, 0.7543, 0.3122, 0.7516, 0.3049, 0.797, 0.297, 0.7996, 0.2883, 0.7733, 0.2924, 0.7717, 0.3391, 0.7723, 0.3385, 0.777, 0.3111, 0.7589, 0.3115, 0.7563, 0.3397, 0.7071, 0.3405, 0.7139, 0.3123, 0.7245, 0.3118, 0.7208, 0.3206, 0.6822, 0.3367, 0.6883, 0.3099, 0.7102, 0.3006, 0.7058, 0.2971, 0.6748, 0.305, 0.6774, 0.2924, 0.7027, 0.2884, 0.7012, 0.339, 0.7, 0.3397, 0.7071, 0.3118, 0.7208, 0.3113, 0.7168, 0.3118, 0.7543, 0.3115, 0.7563, 0.2889, 0.7452, 0.289, 0.7443, 0.2884, 0.7012, 0.2924, 0.7027, 0.2812, 0.7227, 0.2795, 0.722, 0.3122, 0.7516, 0.3118, 0.7543, 0.289, 0.7443, 0.2892, 0.7432, 0.3115, 0.7563, 0.3111, 0.7589, 0.2887, 0.7463, 0.2889, 0.7452, 0.2924, 0.7717, 0.2883, 0.7733, 0.2795, 0.7525, 0.2812, 0.7518, 0.3129, 0.7418, 0.3128, 0.7463, 0.2894, 0.741, 0.2895, 0.7391, 0.3111, 0.7589, 0.3104, 0.764, 0.2883, 0.7484, 0.2887, 0.7463, 0.2964, 0.7702, 0.2924, 0.7717, 0.2812, 0.7518, 0.2829, 0.751, 0.3132, 0.737, 0.3129, 0.7418, 0.2895, 0.7391, 0.2896, 0.7371, 0.3104, 0.764, 0.3007, 0.7686, 0.2846, 0.7503, 0.2883, 0.7484, 0.3099, 0.7102, 0.3109, 0.7141, 0.2886, 0.7276, 0.2882, 0.726, 0.313, 0.7324, 0.3132, 0.737, 0.2896, 0.7371, 0.2895, 0.7352, 0.3007, 0.7686, 0.2964, 0.7702, 0.2829, 0.751, 0.2846, 0.7503, 0.3109, 0.7141, 0.3113, 0.7168, 0.2888, 0.7287, 0.2886, 0.7276, 0.3128, 0.7278, 0.313, 0.7324, 0.2895, 0.7352, 0.2894, 0.7333, 0.3128, 0.7463, 0.3122, 0.7516, 0.2892, 0.7432, 0.2894, 0.741, 0.3113, 0.7168, 0.3118, 0.7208, 0.289, 0.7304, 0.2888, 0.7287, 0.3123, 0.7245, 0.3128, 0.7278, 0.2894, 0.7333, 0.2892, 0.7319, 0.2965, 0.7042, 0.3006, 0.7058, 0.2845, 0.7241, 0.2829, 0.7234, 0.3118, 0.7208, 0.3123, 0.7245, 0.2892, 0.7319, 0.289, 0.7304, 0.2924, 0.7027, 0.2965, 0.7042, 0.2829, 0.7234, 0.2812, 0.7227, 0.3006, 0.7058, 0.3099, 0.7102, 0.2882, 0.726, 0.2845, 0.7241, 0.2552, 0.7249, 0.2551, 0.7535, 0.1468, 0.7496, 0.1469, 0.7322, 0.25, 0.6274, 0.2517, 0.652, 0.1448, 0.6877, 0.1437, 0.6727, 0.1767, 0.9538, 0.1509, 0.9666, 0.08329, 0.8797, 0.09901, 0.8719, 0.2328, 0.9212, 0.1767, 0.9538, 0.09901, 0.8719, 0.1332, 0.852, 0.2551, 0.7535, 0.2521, 0.7833, 0.145, 0.7678, 0.1468, 0.7496, 0.2483, 0.6101, 0.25, 0.6274, 0.1437, 0.6727, 0.1427, 0.6621, 0.1509, 0.9666, 0.1258, 0.9792, 0.06792, 0.8874, 0.08329, 0.8797, 0.2383, 0.8898, 0.2328, 0.9212, 0.1332, 0.852, 0.1366, 0.8328, 0.2521, 0.7833, 0.2506, 0.8115, 0.1441, 0.785, 0.145, 0.7678, 0.2438, 0.5859, 0.2483, 0.6101, 0.1427, 0.6621, 0.1399, 0.6474, 0.1258, 0.9792, 0.1006, 0.9917, 0.05255, 0.895, 0.06792, 0.8874, 0.2409, 0.8736, 0.2383, 0.8898, 0.1366, 0.8328, 0.1382, 0.8229, 0.1208, 0.5067, 0.1449, 0.5212, 0.07961, 0.6079, 0.06492, 0.599, 0.2459, 0.8446, 0.243, 0.861, 0.1395, 0.8153, 0.1412, 0.8052, 0.1449, 0.5212, 0.169, 0.5358, 0.0943, 0.6168, 0.07961, 0.6079, 0.1925, 0.55, 0.2438, 0.5859, 0.1399, 0.6474, 0.1087, 0.6254, 0.2534, 0.6754, 0.2554, 0.6964, 0.1471, 0.7148, 0.1458, 0.702, 0.243, 0.861, 0.2409, 0.8736, 0.1382, 0.8229, 0.1395, 0.8153, 0.169, 0.5358, 0.1925, 0.55, 0.1087, 0.6254, 0.0943, 0.6168, 0.2554, 0.6964, 0.2552, 0.7249, 0.1469, 0.7322, 0.1471, 0.7148, 0.2517, 0.652, 0.2534, 0.6754, 0.1458, 0.702, 0.1448, 0.6877, 0.2506, 0.8115, 0.2459, 0.8446, 0.1412, 0.8052, 0.1441, 0.785, 0.1108, 0.7819, 0.1216, 0.7764, 0.1294, 0.7917, 0.1186, 0.7972, 0.1216, 0.7764, 0.1324, 0.7709, 0.1402, 0.7862, 0.1294, 0.7917, 0.08136, 0.7776, 0.09217, 0.7721, 0.09996, 0.7874, 0.08914, 0.7929, 0.09217, 0.7721, 0.103, 0.7666, 0.1108, 0.7819, 0.09996, 0.7874, 0.103, 0.7666, 0.1138, 0.7611, 0.1216, 0.7764, 0.1108, 0.7819, 0.1138, 0.7611, 0.1246, 0.7556, 0.1324, 0.7709, 0.1216, 0.7764, 0.07357, 0.7623, 0.08438, 0.7568, 0.09217, 0.7721, 0.08136, 0.7776, 0.08438, 0.7568, 0.0952, 0.7513, 0.103, 0.7666, 0.09217, 0.7721, 0.0952, 0.7513, 0.106, 0.7458, 0.1138, 0.7611, 0.103, 0.7666, 0.106, 0.7458, 0.1168, 0.7403, 0.1246, 0.7556, 0.1138, 0.7611, 0.06578, 0.747, 0.07659, 0.7415, 0.08438, 0.7568, 0.07357, 0.7623, 0.07659, 0.7415, 0.08741, 0.736, 0.0952, 0.7513, 0.08438, 0.7568, 0.08741, 0.736, 0.09823, 0.7305, 0.106, 0.7458, 0.0952, 0.7513, 0.09823, 0.7305, 0.109, 0.725, 0.1168, 0.7403, 0.106, 0.7458, 0.05816, 0.7321, 0.05255, 0.6943, 0.07659, 0.7415, 0.06578, 0.747, 0.05255, 0.6943, 0.0674, 0.6967, 0.08741, 0.736, 0.07659, 0.7415, 0.0674, 0.6967, 0.07685, 0.7015, 0.09823, 0.7305, 0.08741, 0.736, 0.07685, 0.7015, 0.08953, 0.7096, 0.109, 0.725, 0.09823, 0.7305, 0.09693, 0.8082, 0.1078, 0.8027, 0.1328, 0.8519, 0.1049, 0.8239, 0.1078, 0.8027, 0.1186, 0.7972, 0.1367, 0.8328, 0.1328, 0.8519, 0.1186, 0.7972, 0.1294, 0.7917, 0.1382, 0.8229, 0.1367, 0.8328, 0.1294, 0.7917, 0.1402, 0.7862, 0.1395, 0.8153, 0.1382, 0.8229, 0.7126, 0.7136, 0.7118, 0.7054, 0.7299, 0.7018, 0.7308, 0.7109, 0.7111, 0.6964, 0.7104, 0.6868, 0.7283, 0.681, 0.7291, 0.6917, 0.7117, 0.7711, 0.7126, 0.7582, 0.7308, 0.7607, 0.7298, 0.7751, 0.6849, 0.8282, 0.6926, 0.8201, 0.7084, 0.8299, 0.6998, 0.8389, 0.7118, 0.7054, 0.7111, 0.6964, 0.7291, 0.6917, 0.7299, 0.7018, 0.6773, 0.836, 0.6849, 0.8282, 0.6998, 0.8389, 0.6914, 0.8477, 0.6926, 0.8201, 0.7092, 0.8012, 0.7269, 0.8087, 0.7084, 0.8299, 0.7092, 0.8012, 0.7103, 0.7888, 0.7282, 0.7949, 0.7269, 0.8087, 0.6698, 0.8439, 0.6773, 0.836, 0.6914, 0.8477, 0.683, 0.8565, 0.7103, 0.7888, 0.7108, 0.7825, 0.7287, 0.7878, 0.7282, 0.7949, 0.6774, 0.6368, 0.6698, 0.6289, 0.683, 0.6163, 0.6914, 0.6251, 0.7128, 0.7246, 0.7126, 0.7136, 0.7308, 0.7109, 0.7311, 0.7232, 0.7108, 0.7825, 0.7112, 0.7776, 0.7292, 0.7824, 0.7287, 0.7878, 0.6849, 0.6447, 0.6774, 0.6368, 0.6914, 0.6251, 0.6999, 0.6339, 0.7131, 0.7357, 0.7128, 0.7246, 0.7311, 0.7232, 0.7314, 0.7356, 0.7112, 0.7776, 0.7117, 0.7711, 0.7298, 0.7751, 0.7292, 0.7824, 0.6923, 0.6524, 0.6849, 0.6447, 0.6999, 0.6339, 0.7081, 0.6425, 0.7098, 0.6801, 0.7083, 0.6707, 0.7259, 0.663, 0.7276, 0.6735, 0.713, 0.7466, 0.7131, 0.7357, 0.7314, 0.7356, 0.7312, 0.7479, 0.7083, 0.6707, 0.6923, 0.6524, 0.7081, 0.6425, 0.7259, 0.663, 0.7104, 0.6868, 0.7098, 0.6801, 0.7276, 0.6735, 0.7283, 0.681, 0.7126, 0.7582, 0.713, 0.7466, 0.7312, 0.7479, 0.7308, 0.7607, 0.7875, 0.7469, 0.7876, 0.7597, 0.7749, 0.7596, 0.7747, 0.7471, 0.7769, 0.6598, 0.7811, 0.6733, 0.769, 0.6755, 0.7678, 0.6649, 0.7514, 0.856, 0.7424, 0.8668, 0.7315, 0.8577, 0.7404, 0.8469, 0.7811, 0.6733, 0.7822, 0.6805, 0.7699, 0.6823, 0.769, 0.6755, 0.7874, 0.7694, 0.787, 0.78, 0.7742, 0.7795, 0.7745, 0.769, 0.737, 0.617, 0.7448, 0.625, 0.7367, 0.6328, 0.7289, 0.6249, 0.787, 0.78, 0.7864, 0.7911, 0.774, 0.7903, 0.7742, 0.7795, 0.7448, 0.625, 0.7525, 0.6329, 0.7445, 0.6407, 0.7367, 0.6328, 0.7864, 0.7911, 0.7858, 0.7988, 0.7738, 0.7976, 0.774, 0.7903, 0.7603, 0.641, 0.7769, 0.6598, 0.7678, 0.6649, 0.7524, 0.6486, 0.7839, 0.6935, 0.7855, 0.7083, 0.773, 0.7094, 0.7715, 0.695, 0.7876, 0.7597, 0.7874, 0.7694, 0.7745, 0.769, 0.7749, 0.7596, 0.7858, 0.7988, 0.784, 0.8098, 0.7729, 0.8066, 0.7738, 0.7976, 0.7525, 0.6329, 0.7603, 0.641, 0.7524, 0.6486, 0.7445, 0.6407, 0.7855, 0.7083, 0.7865, 0.7214, 0.7739, 0.7222, 0.773, 0.7094, 0.784, 0.8098, 0.7688, 0.8344, 0.7576, 0.8261, 0.7729, 0.8066, 0.7865, 0.7214, 0.7872, 0.7341, 0.7745, 0.7346, 0.7739, 0.7222, 0.7688, 0.8344, 0.7603, 0.8452, 0.7493, 0.8363, 0.7576, 0.8261, 0.783, 0.6861, 0.7839, 0.6935, 0.7715, 0.695, 0.7705, 0.6877, 0.7872, 0.7341, 0.7875, 0.7469, 0.7747, 0.7471, 0.7745, 0.7346, 0.7603, 0.8452, 0.7514, 0.856, 0.7404, 0.8469, 0.7493, 0.8363, 0.7822, 0.6805, 0.783, 0.6861, 0.7705, 0.6877, 0.7699, 0.6823, 0.7678, 0.6649, 0.769, 0.6755, 0.7583, 0.682, 0.7577, 0.6697, 0.7289, 0.6249, 0.7367, 0.6328, 0.7284, 0.639, 0.7216, 0.6321, 0.7524, 0.6486, 0.7678, 0.6649, 0.7577, 0.6697, 0.7423, 0.653, 0.769, 0.6755, 0.7699, 0.6823, 0.7589, 0.6883, 0.7583, 0.682, 0.7404, 0.8469, 0.7315, 0.8577, 0.7216, 0.8494, 0.7295, 0.8401, 0.7747, 0.7471, 0.7749, 0.7596, 0.7633, 0.7573, 0.7631, 0.7461, 0.7699, 0.6823, 0.7705, 0.6877, 0.7594, 0.6932, 0.7589, 0.6883, 0.7493, 0.8363, 0.7404, 0.8469, 0.7295, 0.8401, 0.7373, 0.8308, 0.7745, 0.7346, 0.7747, 0.7471, 0.7631, 0.7461, 0.7631, 0.7349, 0.7705, 0.6877, 0.7715, 0.695, 0.7602, 0.6996, 0.7594, 0.6932, 0.7738, 0.7976, 0.7729, 0.8066, 0.7612, 0.802, 0.7619, 0.7918, 0.7739, 0.7222, 0.7745, 0.7346, 0.7631, 0.7349, 0.7623, 0.7238, 0.7576, 0.8261, 0.7493, 0.8363, 0.7373, 0.8308, 0.745, 0.8219, 0.774, 0.7903, 0.7738, 0.7976, 0.7619, 0.7918, 0.7621, 0.7849, 0.773, 0.7094, 0.7739, 0.7222, 0.7623, 0.7238, 0.7616, 0.7125, 0.7729, 0.8066, 0.7576, 0.8261, 0.745, 0.8219, 0.7612, 0.802, 0.7742, 0.7795, 0.774, 0.7903, 0.7621, 0.7849, 0.7623, 0.775, 0.7715, 0.695, 0.773, 0.7094, 0.7616, 0.7125, 0.7602, 0.6996, 0.7749, 0.7596, 0.7745, 0.769, 0.7626, 0.7657, 0.7633, 0.7573, 0.7745, 0.769, 0.7742, 0.7795, 0.7623, 0.775, 0.7626, 0.7657, 0.7367, 0.6328, 0.7445, 0.6407, 0.7352, 0.6459, 0.7284, 0.639, 0.7445, 0.6407, 0.7524, 0.6486, 0.7423, 0.653, 0.7352, 0.6459, 0.9663, 0.7672, 0.969, 0.7672, 0.9645, 0.7733, 0.9601, 0.7805, 0.9581, 0.7118, 0.9618, 0.7165, 0.9679, 0.7268, 0.9663, 0.7268, 0.9663, 0.7268, 0.9679, 0.7268, 0.9703, 0.7369, 0.9663, 0.7369, 0.9663, 0.7369, 0.9703, 0.7369, 0.9723, 0.747, 0.9663, 0.747, 0.9663, 0.747, 0.9723, 0.747, 0.9705, 0.7571, 0.9663, 0.7571, 0.9663, 0.7571, 0.9705, 0.7571, 0.969, 0.7672, 0.9663, 0.7672, 0.9377, 0.7571, 0.9448, 0.7571, 0.9448, 0.7672, 0.9377, 0.7672, 0.9448, 0.7571, 0.952, 0.7571, 0.952, 0.7672, 0.9448, 0.7672, 0.8124, 0.8132, 0.8124, 0.8004, 0.8331, 0.8004, 0.8331, 0.8132, 0.8124, 0.5537, 0.8124, 0.5326, 0.8331, 0.5326, 0.8331, 0.5537, 0.8124, 0.6205, 0.8124, 0.6016, 0.8331, 0.6016, 0.8331, 0.6205, 0.8124, 0.7526, 0.8124, 0.7306, 0.8331, 0.7306, 0.8331, 0.7526, 0.8124, 0.6016, 0.8124, 0.5537, 0.8331, 0.5537, 0.8331, 0.6016, 0.8124, 0.6338, 0.8124, 0.6205, 0.8331, 0.6205, 0.8331, 0.6338, 0.8124, 0.7747, 0.8124, 0.7526, 0.8331, 0.7526, 0.8331, 0.7747, 0.8124, 0.6869, 0.8124, 0.6707, 0.8331, 0.6707, 0.8331, 0.6869, 0.8124, 0.6527, 0.8124, 0.6338, 0.8331, 0.6338, 0.8331, 0.6527, 0.8124, 0.8004, 0.8124, 0.7747, 0.8331, 0.7747, 0.8331, 0.8004, 0.8124, 0.9317, 0.8124, 0.9097, 0.8331, 0.9097, 0.8331, 0.9317, 0.8124, 0.6707, 0.8124, 0.6527, 0.8331, 0.6527, 0.8331, 0.6707, 0.8124, 0.9533, 0.8124, 0.9317, 0.8331, 0.9317, 0.8331, 0.9533, 0.8124, 0.9097, 0.8124, 0.86, 0.8331, 0.86, 0.8331, 0.9097, 0.8124, 0.86, 0.8124, 0.8355, 0.8331, 0.8355, 0.8331, 0.86, 0.8124, 0.9749, 0.8124, 0.9533, 0.8331, 0.9533, 0.8331, 0.9749, 0.8124, 0.8355, 0.8124, 0.8229, 0.8331, 0.8229, 0.8331, 0.8355, 0.8124, 0.511, 0.8124, 0.4895, 0.8331, 0.4895, 0.8331, 0.511, 0.8124, 0.7087, 0.8124, 0.6869, 0.8331, 0.6869, 0.8331, 0.7087, 0.8124, 0.8229, 0.8124, 0.8132, 0.8331, 0.8132, 0.8331, 0.8229, 0.8124, 0.5326, 0.8124, 0.511, 0.8331, 0.511, 0.8331, 0.5326, 0.8124, 0.7306, 0.8124, 0.7087, 0.8331, 0.7087, 0.8331, 0.7306, 0.9077, 0.6732, 0.9111, 0.686, 0.9023, 0.6835, 0.9008, 0.675, 0.886, 0.625, 0.8906, 0.6341, 0.8843, 0.6383, 0.8793, 0.6283, 0.9111, 0.686, 0.9118, 0.6929, 0.9028, 0.6903, 0.9023, 0.6835, 0.8932, 0.8592, 0.8888, 0.8699, 0.8809, 0.8667, 0.8857, 0.855, 0.9126, 0.7562, 0.9123, 0.7683, 0.9036, 0.7696, 0.9039, 0.7569, 0.9118, 0.6929, 0.9121, 0.6984, 0.9031, 0.6959, 0.9028, 0.6903, 0.8974, 0.8484, 0.8932, 0.8592, 0.8857, 0.855, 0.8904, 0.8434, 0.9125, 0.7441, 0.9126, 0.7562, 0.9039, 0.7569, 0.9039, 0.7441, 0.9121, 0.6984, 0.9123, 0.7055, 0.9033, 0.7034, 0.9031, 0.6959, 0.9013, 0.8378, 0.8974, 0.8484, 0.8904, 0.8434, 0.8948, 0.8326, 0.9104, 0.8055, 0.908, 0.8157, 0.9006, 0.8139, 0.9018, 0.8074, 0.9127, 0.732, 0.9125, 0.7441, 0.9039, 0.7441, 0.9039, 0.7313, 0.908, 0.8157, 0.9013, 0.8378, 0.8948, 0.8326, 0.9006, 0.8139, 0.9113, 0.7981, 0.9104, 0.8055, 0.9018, 0.8074, 0.9024, 0.8008, 0.9124, 0.7197, 0.9127, 0.732, 0.9039, 0.7313, 0.9037, 0.7183, 0.9123, 0.7683, 0.9125, 0.7775, 0.9033, 0.7791, 0.9036, 0.7696, 0.912, 0.7876, 0.9113, 0.7981, 0.9024, 0.8008, 0.9029, 0.79, 0.9123, 0.7055, 0.9124, 0.7197, 0.9037, 0.7183, 0.9033, 0.7034, 0.8951, 0.6432, 0.8995, 0.6527, 0.894, 0.6579, 0.8892, 0.6482, 0.9125, 0.7775, 0.912, 0.7876, 0.9029, 0.79, 0.9033, 0.7791, 0.8906, 0.6341, 0.8951, 0.6432, 0.8892, 0.6482, 0.8843, 0.6383, 0.8995, 0.6527, 0.9077, 0.6732, 0.9008, 0.675, 0.894, 0.6579, 0.8793, 0.6283, 0.8843, 0.6383, 0.8798, 0.6406, 0.8748, 0.6306, 0.894, 0.6579, 0.9008, 0.675, 0.8981, 0.6758, 0.8897, 0.6599, 0.9008, 0.675, 0.9023, 0.6835, 0.8973, 0.6837, 0.8981, 0.6758, 0.8843, 0.6383, 0.8892, 0.6482, 0.8848, 0.6504, 0.8798, 0.6406, 0.8892, 0.6482, 0.894, 0.6579, 0.8897, 0.6599, 0.8848, 0.6504, 0.9033, 0.7791, 0.9029, 0.79, 0.897, 0.7898, 0.8974, 0.7789, 0.9033, 0.7034, 0.9037, 0.7183, 0.8981, 0.7185, 0.8976, 0.7037, 0.9036, 0.7696, 0.9033, 0.7791, 0.8974, 0.7789, 0.898, 0.7695, 0.9029, 0.79, 0.9024, 0.8008, 0.8971, 0.8007, 0.897, 0.7898, 0.9037, 0.7183, 0.9039, 0.7313, 0.8981, 0.7314, 0.8981, 0.7185, 0.9006, 0.8139, 0.8948, 0.8326, 0.8896, 0.8306, 0.8976, 0.8133, 0.9024, 0.8008, 0.9018, 0.8074, 0.8974, 0.8073, 0.8971, 0.8007, 0.9039, 0.7313, 0.9039, 0.7441, 0.8983, 0.7442, 0.8981, 0.7314, 0.8948, 0.8326, 0.8904, 0.8434, 0.8852, 0.8412, 0.8896, 0.8306, 0.9031, 0.6959, 0.9033, 0.7034, 0.8976, 0.7037, 0.8973, 0.6961, 0.9018, 0.8074, 0.9006, 0.8139, 0.8976, 0.8133, 0.8974, 0.8073, 0.9039, 0.7441, 0.9039, 0.7569, 0.898, 0.7569, 0.8983, 0.7442, 0.8904, 0.8434, 0.8857, 0.855, 0.8804, 0.8528, 0.8852, 0.8412, 0.9028, 0.6903, 0.9031, 0.6959, 0.8973, 0.6961, 0.8972, 0.6904, 0.9039, 0.7569, 0.9036, 0.7696, 0.898, 0.7695, 0.898, 0.7569, 0.8857, 0.855, 0.8809, 0.8667, 0.8756, 0.8645, 0.8804, 0.8528, 0.9023, 0.6835, 0.9028, 0.6903, 0.8972, 0.6904, 0.8973, 0.6837, 0.8981, 0.7314, 0.8983, 0.7442, 0.8923, 0.7441, 0.8918, 0.7326, 0.8974, 0.8073, 0.8976, 0.8133, 0.8911, 0.8128, 0.8904, 0.8027, 0.8896, 0.8306, 0.8852, 0.8412, 0.8784, 0.8419, 0.8828, 0.8321, 0.8973, 0.6961, 0.8976, 0.7037, 0.891, 0.7074, 0.8906, 0.7006, 0.8983, 0.7442, 0.898, 0.7569, 0.8917, 0.7555, 0.8923, 0.7441, 0.8852, 0.8412, 0.8804, 0.8528, 0.8742, 0.8521, 0.8784, 0.8419, 0.8972, 0.6904, 0.8973, 0.6961, 0.8906, 0.7006, 0.8905, 0.6954, 0.898, 0.7569, 0.898, 0.7695, 0.8918, 0.7671, 0.8917, 0.7555, 0.8804, 0.8528, 0.8756, 0.8645, 0.8701, 0.8623, 0.8742, 0.8521, 0.8973, 0.6837, 0.8972, 0.6904, 0.8905, 0.6954, 0.8907, 0.6888, 0.8748, 0.6306, 0.8798, 0.6406, 0.8744, 0.6416, 0.8701, 0.6329, 0.8981, 0.6758, 0.8973, 0.6837, 0.8907, 0.6888, 0.8924, 0.6768, 0.8897, 0.6599, 0.8981, 0.6758, 0.8924, 0.6768, 0.8835, 0.659, 0.8798, 0.6406, 0.8848, 0.6504, 0.8788, 0.6503, 0.8744, 0.6416, 0.8974, 0.7789, 0.897, 0.7898, 0.8903, 0.7853, 0.8907, 0.7757, 0.8848, 0.6504, 0.8897, 0.6599, 0.8835, 0.659, 0.8788, 0.6503, 0.8976, 0.7037, 0.8981, 0.7185, 0.8918, 0.7209, 0.891, 0.7074, 0.897, 0.7898, 0.8971, 0.8007, 0.8903, 0.7955, 0.8903, 0.7853, 0.898, 0.7695, 0.8974, 0.7789, 0.8907, 0.7757, 0.8918, 0.7671, 0.8981, 0.7185, 0.8981, 0.7314, 0.8918, 0.7326, 0.8918, 0.7209, 0.8971, 0.8007, 0.8974, 0.8073, 0.8904, 0.8027, 0.8903, 0.7955, 0.8976, 0.8133, 0.8896, 0.8306, 0.8828, 0.8321, 0.8911, 0.8128, 0.952, 0.7571, 0.9591, 0.7571, 0.9591, 0.7672, 0.952, 0.7672, 0.9591, 0.7571, 0.9663, 0.7571, 0.9663, 0.7672, 0.9591, 0.7672, 0.9377, 0.747, 0.9448, 0.747, 0.9448, 0.7571, 0.9377, 0.7571, 0.9448, 0.747, 0.952, 0.747, 0.952, 0.7571, 0.9448, 0.7571, 0.952, 0.747, 0.9591, 0.747, 0.9591, 0.7571, 0.952, 0.7571, 0.9591, 0.747, 0.9663, 0.747, 0.9663, 0.7571, 0.9591, 0.7571, 0.9377, 0.7369, 0.9448, 0.7369, 0.9448, 0.747, 0.9377, 0.747, 0.9448, 0.7369, 0.952, 0.7369, 0.952, 0.747, 0.9448, 0.747, 0.952, 0.7369, 0.9591, 0.7369, 0.9591, 0.747, 0.952, 0.747, 0.9591, 0.7369, 0.9663, 0.7369, 0.9663, 0.747, 0.9591, 0.747, 0.9377, 0.7268, 0.9448, 0.7268, 0.9448, 0.7369, 0.9377, 0.7369, 0.9448, 0.7268, 0.952, 0.7268, 0.952, 0.7369, 0.9448, 0.7369, 0.952, 0.7268, 0.9591, 0.7268, 0.9591, 0.7369, 0.952, 0.7369, 0.9591, 0.7268, 0.9663, 0.7268, 0.9663, 0.7369, 0.9591, 0.7369, 0.9377, 0.7165, 0.9448, 0.6943, 0.9448, 0.7268, 0.9377, 0.7268, 0.9448, 0.6943, 0.952, 0.7033, 0.952, 0.7268, 0.9448, 0.7268, 0.952, 0.7033, 0.9554, 0.7081, 0.9591, 0.7268, 0.952, 0.7268, 0.9554, 0.7081, 0.9581, 0.7118, 0.9663, 0.7268, 0.9591, 0.7268, 0.9377, 0.7672, 0.9448, 0.7672, 0.9448, 0.7984, 0.9377, 0.7771, 0.9448, 0.7672, 0.952, 0.7672, 0.952, 0.7931, 0.9448, 0.7984, 0.952, 0.7672, 0.9591, 0.7672, 0.9557, 0.7881, 0.952, 0.7931, 0.9591, 0.7672, 0.9663, 0.7672, 0.9601, 0.7805, 0.9557, 0.7881, 0.5387, 0.6066, 0.5387, 0.6278, 0.5387, 0.628, 0.5387, 0.6067, 0.5387, 0.5002, 0.5387, 0.5215, 0.5387, 0.5217, 0.5387, 0.5004, 0.5387, 0.5215, 0.5387, 0.5428, 0.5387, 0.5429, 0.5387, 0.5217, 0.5387, 0.5428, 0.5387, 0.564, 0.5387, 0.5642, 0.5387, 0.5429, 0.5387, 0.564, 0.5387, 0.5853, 0.5387, 0.5855, 0.5387, 0.5642, 0.5387, 0.5853, 0.5387, 0.6066, 0.5387, 0.6067, 0.5387, 0.5855, 0.02705, 0.7095, 0.02676, 0.706, 0.00186, 0.7144, 0.01479, 0.7366, 0.01191, 0.7375, 0.00186, 0.7144, 0.02556, 0.7265, 0.02603, 0.724, 0.00186, 0.7144, 0.01675, 0.6935, 0.01959, 0.6947, 0.00186, 0.7144, 0.02603, 0.724, 0.02651, 0.7218, 0.00186, 0.7144, 0.02556, 0.7265, 0.02508, 0.7291, 0.00186, 0.7144, 0.02651, 0.7218, 0.02677, 0.7188, 0.00186, 0.7144, 0.02508, 0.7291, 0.02468, 0.7309, 0.00186, 0.7144, 0.02677, 0.7188, 0.02705, 0.7157, 0.00186, 0.7144, 0.02468, 0.7309, 0.02385, 0.7334, 0.00186, 0.7144, 0.01959, 0.6947, 0.02581, 0.6977, 0.00186, 0.7144, 0.02705, 0.7157, 0.02695, 0.7125, 0.00186, 0.7144, 0.02676, 0.706, 0.02655, 0.7042, 0.00186, 0.7144, 0.01675, 0.6935, 0.01396, 0.6924, 0.00186, 0.7144, 0.02581, 0.6977, 0.02622, 0.7011, 0.00186, 0.7144, 0.02695, 0.7125, 0.02705, 0.7095, 0.00186, 0.7144, 0.01118, 0.6913, 0.01396, 0.6924, 0.00186, 0.7144, 0.02385, 0.7334, 0.0176, 0.7358, 0.00186, 0.7144, 0.02622, 0.7011, 0.0264, 0.7029, 0.00186, 0.7144, 0.0176, 0.7358, 0.01479, 0.7366, 0.00186, 0.7144, 0.01191, 0.7375, 0.009033, 0.7383, 0.00186, 0.7144, 0.0264, 0.7029, 0.02655, 0.7042, 0.00186, 0.7144])
me_cube_004.update()
me_cube_007 = bpy.data.meshes.new('Cube.007')
me_cube_007.from_pydata([(-1.96, 1.682, -1.145), (-1.96, 1.682, -0.5069), (-1.96, 2.321, -1.145), (-1.96, 2.321, -0.5069), (-1.321, 1.682, -1.145), (-1.321, 1.682, -0.5069), (-1.321, 2.321, -1.145), (-1.321, 2.321, -0.5069), (-1.871, 2.463, -0.5959), (-1.871, 2.463, -1.056), (-1.41, 2.463, -1.056), (-1.41, 2.463, -0.5959), (-1.884, 1.529, -1.07), (-1.884, 1.529, -0.5824), (-1.397, 1.529, -0.5824), (-1.397, 1.529, -1.07), (-7.432, 1.682, -1.272), (-7.432, 1.682, -0.6338), (-7.432, 2.321, -1.272), (-7.432, 2.321, -0.6338), (-6.793, 1.682, -1.272), (-6.793, 1.682, -0.6338), (-6.793, 2.321, -1.272), (-6.793, 2.321, -0.6338), (-7.343, 2.463, -0.7228), (-7.343, 2.463, -1.183), (-6.882, 2.463, -1.183), (-6.882, 2.463, -0.7228), (-7.356, 1.529, -1.197), (-7.356, 1.529, -0.7093), (-6.869, 1.529, -0.7093), (-6.869, 1.529, -1.197)], [], [(0, 1, 3, 2), (3, 7, 11, 8), (6, 7, 5, 4), (5, 1, 13, 14), (2, 6, 4, 0), (7, 3, 1, 5), (9, 8, 11, 10), (2, 3, 8, 9), (7, 6, 10, 11), (6, 2, 9, 10), (15, 14, 13, 12), (4, 5, 14, 15), (1, 0, 12, 13), (0, 4, 15, 12), (16, 17, 19, 18), (19, 23, 27, 24), (22, 23, 21, 20), (21, 17, 29, 30), (18, 22, 20, 16), (23, 19, 17, 21), (25, 24, 27, 26), (18, 19, 24, 25), (23, 22, 26, 27), (22, 18, 25, 26), (31, 30, 29, 28), (20, 21, 30, 31), (17, 16, 28, 29), (16, 20, 31, 28)])
me_cube_007.polygons.foreach_set('use_smooth', [True] * 28)
_uv = me_cube_007.uv_layers.new(name='UVMap')
_uv.uv.foreach_set('vector', [0.6185, 0.2127, 0.6185, 0.1178, 0.7134, 0.1178, 0.7134, 0.2127, 0.8046, 0.2579, 0.9011, 0.2472, 0.8904, 0.2741, 0.8209, 0.2818, 0.7134, 0.3076, 0.7134, 0.4025, 0.6185, 0.4025, 0.6185, 0.3076, 0.8793, 0.247, 0.7873, 0.2161, 0.8065, 0.1952, 0.8767, 0.2187, 0.7134, 0.2127, 0.7134, 0.3076, 0.6185, 0.3076, 0.6185, 0.2127, 0.7134, 0.02294, 0.7134, 0.1178, 0.6185, 0.1178, 0.6185, 0.02294, 0.6776, 0.5501, 0.5765, 0.5501, 0.5765, 0.449, 0.6776, 0.449, 0.7593, 0.3437, 0.8046, 0.2579, 0.8209, 0.2818, 0.7882, 0.3437, 0.9011, 0.4402, 0.8046, 0.4294, 0.8209, 0.4055, 0.8904, 0.4133, 0.8046, 0.4294, 0.7593, 0.3437, 0.7882, 0.3437, 0.8209, 0.4055, 0.6772, 0.4447, 0.6772, 0.5517, 0.5702, 0.5517, 0.5702, 0.4447, 0.7873, 0.03864, 0.8793, 0.007812, 0.8767, 0.03608, 0.8065, 0.05962, 0.7873, 0.2161, 0.7481, 0.1274, 0.7765, 0.1274, 0.8065, 0.1952, 0.7481, 0.1274, 0.7873, 0.03864, 0.8065, 0.05962, 0.7765, 0.1274, 0.6187, 0.2127, 0.6187, 0.1178, 0.7135, 0.1178, 0.7135, 0.2127, 0.8068, 0.2579, 0.9032, 0.2472, 0.8926, 0.2741, 0.823, 0.2818, 0.7135, 0.3076, 0.7135, 0.4025, 0.6187, 0.4025, 0.6187, 0.3076, 0.8798, 0.247, 0.7878, 0.2161, 0.8069, 0.1952, 0.8772, 0.2187, 0.7135, 0.2127, 0.7135, 0.3076, 0.6187, 0.3076, 0.6187, 0.2127, 0.7135, 0.02294, 0.7135, 0.1178, 0.6187, 0.1178, 0.6187, 0.02294, 0.7791, 0.5501, 0.678, 0.5501, 0.678, 0.449, 0.7791, 0.449, 0.7614, 0.3437, 0.8068, 0.2579, 0.823, 0.2818, 0.7903, 0.3437, 0.9032, 0.4402, 0.8068, 0.4294, 0.823, 0.4055, 0.8926, 0.4133, 0.8068, 0.4294, 0.7614, 0.3437, 0.7903, 0.3437, 0.823, 0.4055, 0.6776, 0.4447, 0.7846, 0.4447, 0.7846, 0.5517, 0.6776, 0.5517, 0.7878, 0.03864, 0.8798, 0.007812, 0.8772, 0.03608, 0.8069, 0.05962, 0.7878, 0.2161, 0.7486, 0.1274, 0.777, 0.1274, 0.8069, 0.1952, 0.7486, 0.1274, 0.7878, 0.03864, 0.8069, 0.05962, 0.777, 0.1274])
me_cube_007.materials.append(mat_material_001)
me_cube_007.update()
me_cube_009 = bpy.data.meshes.new('Cube.009')
me_cube_009.from_pydata([(1.055, 22.01, 7.21), (1.055, 22.01, 7.772), (1.055, 24.01, 7.21), (1.055, 24.01, 7.772), (3.055, 22.01, 7.21), (3.055, 22.01, 7.772), (3.055, 24.01, 7.21), (3.055, 24.01, 7.772), (1.055, 19.94, 7.21), (1.055, 19.94, 7.772), (3.055, 19.94, 7.772), (3.055, 19.94, 7.21), (1.055, 17.67, 7.21), (1.055, 17.67, 7.772), (3.055, 17.67, 7.772), (3.055, 17.67, 7.21), (1.055, 15.89, 7.21), (1.055, 15.89, 7.772), (3.055, 15.89, 7.772), (3.055, 15.89, 7.21), (1.055, 13.57, 7.21), (1.055, 13.57, 7.772), (3.055, 13.57, 7.772), (3.055, 13.57, 7.21), (1.055, 11.43, 7.21), (1.055, 11.43, 7.772), (3.055, 11.43, 7.772), (3.055, 11.43, 7.21), (1.055, 9.298, 7.21), (1.055, 9.298, 7.772), (3.055, 9.298, 7.772), (3.055, 9.298, 7.21), (1.055, 6.819, 7.21), (1.055, 6.819, 7.772), (3.055, 6.819, 7.772), (3.055, 6.819, 7.21), (1.055, 4.457, 7.21), (1.055, 4.457, 7.772), (3.055, 4.457, 7.772), (3.055, 4.457, 7.21), (1.055, 1.647, 7.21), (1.055, 1.647, 7.772), (3.055, 1.647, 7.772), (3.055, 1.647, 7.21), (1.055, -0.8261, 7.21), (1.055, -0.8261, 7.772), (3.055, -0.8261, 7.772), (3.055, -0.8261, 7.21), (1.808, -4.072, 7.21), (1.808, -4.072, 7.772), (3.808, -4.072, 7.772), (3.808, -4.072, 7.21), (3.595, -7.206, 7.21), (3.595, -7.206, 7.772), (5.595, -7.206, 7.772), (5.595, -7.206, 7.21), (5.653, -10.84, 7.483), (5.653, -10.84, 8.045), (7.653, -10.84, 8.045), (7.653, -10.84, 7.483), (7.96, -15.12, 7.831), (7.96, -15.12, 8.393), (9.96, -15.12, 8.393), (9.96, -15.12, 7.831), (11.36, -19.8, 8.362), (11.36, -19.8, 8.925), (13.36, -19.8, 8.925), (13.36, -19.8, 8.362), (14.79, -24.59, 8.885), (14.79, -24.59, 9.448), (16.79, -24.59, 9.448), (16.79, -24.59, 8.885), (18.95, -30.09, 9.47), (18.95, -30.09, 10.03), (20.95, -30.09, 10.03), (20.95, -30.09, 9.47), (22.61, -35.31, 9.47), (22.61, -35.31, 10.03), (24.61, -35.31, 10.03), (24.61, -35.31, 9.47), (24.08, -38.66, 10.59), (-1.619, 24.01, 7.21), (-1.619, 22.01, 7.21), (-1.619, 22.01, 7.772), (-1.619, 24.01, 7.772), (-1.254, 19.94, 7.21), (-1.254, 19.94, 7.772), (-1.254, 17.67, 7.21), (-1.254, 17.67, 7.772), (-1.603, 15.89, 7.21), (-1.603, 15.89, 7.772), (-1.603, 13.57, 7.21), (-1.603, 13.57, 7.772), (-1.404, 11.43, 7.21), (-1.404, 11.43, 7.772), (-1.404, 9.298, 7.21), (-1.404, 9.298, 7.772), (-1.38, 6.819, 7.21), (-1.38, 6.819, 7.772), (-1.38, 4.457, 7.21), (-1.38, 4.457, 7.772), (-1.195, 1.647, 7.21), (-1.195, 1.647, 7.772), (-1.195, -0.8261, 7.21), (-1.195, -0.8261, 7.772), (-0.542, -5.412, 7.21), (-0.542, -5.412, 7.772), (1.246, -8.546, 7.21), (1.246, -8.546, 7.772), (2.834, -12.36, 7.483), (2.834, -12.36, 8.045), (5.141, -16.64, 7.831), (5.141, -16.64, 8.393), (9.521, -21.12, 8.362), (9.521, -21.12, 8.925), (12.95, -25.91, 8.885), (12.95, -25.91, 9.448), (16.93, -31.5, 9.47), (16.93, -31.5, 10.03), (20.58, -36.72, 9.47), (20.58, -36.72, 10.03)], [], [(0, 1, 83, 82), (2, 3, 7, 6), (6, 7, 5, 4), (1, 0, 8, 9), (2, 6, 4, 0), (7, 3, 1, 5), (9, 8, 85, 86), (0, 4, 11, 8), (5, 1, 9, 10), (4, 5, 10, 11), (14, 13, 17, 18), (10, 9, 13, 14), (11, 10, 14, 15), (8, 11, 15, 12), (16, 19, 23, 20), (15, 14, 18, 19), (12, 15, 19, 16), (13, 12, 16, 17), (22, 21, 25, 26), (16, 20, 91, 89), (18, 17, 21, 22), (19, 18, 22, 23), (27, 26, 30, 31), (23, 22, 26, 27), (20, 23, 27, 24), (21, 20, 24, 25), (28, 31, 35, 32), (24, 27, 31, 28), (28, 29, 96, 95), (26, 25, 29, 30), (34, 33, 37, 38), (29, 28, 32, 33), (30, 29, 33, 34), (31, 30, 34, 35), (36, 39, 43, 40), (35, 34, 38, 39), (32, 35, 39, 36), (37, 33, 98, 100), (40, 43, 47, 44), (37, 36, 40, 41), (38, 37, 41, 42), (39, 38, 42, 43), (46, 45, 49, 50), (40, 44, 103, 101), (42, 41, 45, 46), (43, 42, 46, 47), (48, 51, 55, 52), (47, 46, 50, 51), (44, 47, 51, 48), (45, 44, 48, 49), (53, 52, 56, 57), (52, 53, 108, 107), (50, 49, 53, 54), (51, 50, 54, 55), (58, 57, 61, 62), (54, 53, 57, 58), (55, 54, 58, 59), (52, 55, 59, 56), (60, 63, 67, 64), (59, 58, 62, 63), (56, 59, 63, 60), (61, 57, 110, 112), (66, 65, 69, 70), (61, 60, 64, 65), (62, 61, 65, 66), (63, 62, 66, 67), (71, 70, 74, 75), (67, 66, 70, 71), (64, 67, 71, 68), (69, 65, 114, 116), (72, 75, 79, 76), (68, 71, 75, 72), (69, 68, 72, 73), (70, 69, 73, 74), (78, 77, 80), (72, 76, 119, 117), (74, 73, 77, 78), (75, 74, 78, 79), (79, 78, 80), (76, 79, 80), (77, 76, 80), (82, 83, 84, 81), (1, 3, 84, 83), (2, 0, 82, 81), (3, 2, 81, 84), (86, 85, 87, 88), (8, 12, 87, 85), (12, 13, 88, 87), (13, 9, 86, 88), (90, 89, 91, 92), (17, 16, 89, 90), (21, 17, 90, 92), (20, 21, 92, 91), (94, 93, 95, 96), (29, 25, 94, 96), (25, 24, 93, 94), (24, 28, 95, 93), (98, 97, 99, 100), (36, 37, 100, 99), (32, 36, 99, 97), (33, 32, 97, 98), (102, 101, 103, 104), (41, 40, 101, 102), (45, 41, 102, 104), (44, 45, 104, 103), (106, 105, 107, 108), (48, 52, 107, 105), (49, 48, 105, 106), (53, 49, 106, 108), (110, 109, 111, 112), (60, 61, 112, 111), (56, 60, 111, 109), (57, 56, 109, 110), (114, 113, 115, 116), (68, 69, 116, 115), (64, 68, 115, 113), (65, 64, 113, 114), (118, 117, 119, 120), (73, 72, 117, 118), (77, 73, 118, 120), (76, 77, 120, 119)])
_uv = me_cube_009.uv_layers.new(name='UVMap')
_uv.uv.foreach_set('vector', [0.5917, 0.09371, 0.59, 0.09375, 0.5898, 0.08568, 0.5915, 0.08564, 0.5912, 0.07154, 0.5895, 0.07157, 0.5894, 0.06554, 0.5911, 0.0655, 0.4731, 0.4143, 0.4703, 0.4143, 0.4703, 0.4042, 0.4731, 0.4042, 0.59, 0.09375, 0.5917, 0.09371, 0.5918, 0.09994, 0.5901, 0.09998, 0.5063, 0.4036, 0.4968, 0.4002, 0.5002, 0.3906, 0.5098, 0.3941, 0.352, 0.3831, 0.3418, 0.3831, 0.3418, 0.373, 0.3519, 0.3729, 0.5901, 0.09998, 0.5918, 0.09994, 0.592, 0.1069, 0.5903, 0.1069, 0.5098, 0.3941, 0.5002, 0.3906, 0.5038, 0.3808, 0.5133, 0.3843, 0.3519, 0.3729, 0.3418, 0.373, 0.3417, 0.3625, 0.3518, 0.3625, 0.4731, 0.4042, 0.4703, 0.4042, 0.4703, 0.3937, 0.4731, 0.3937, 0.3517, 0.351, 0.3416, 0.3511, 0.3415, 0.3421, 0.3517, 0.342, 0.3518, 0.3625, 0.3417, 0.3625, 0.3416, 0.3511, 0.3517, 0.351, 0.4731, 0.3937, 0.4703, 0.3937, 0.4703, 0.3822, 0.4731, 0.3822, 0.5133, 0.3843, 0.5038, 0.3808, 0.5077, 0.37, 0.5172, 0.3735, 0.5203, 0.365, 0.5108, 0.3615, 0.5148, 0.3505, 0.5243, 0.3539, 0.4731, 0.3822, 0.4703, 0.3822, 0.4703, 0.3732, 0.4731, 0.3732, 0.5172, 0.3735, 0.5077, 0.37, 0.5108, 0.3615, 0.5203, 0.365, 0.5905, 0.1208, 0.5922, 0.1207, 0.5924, 0.1261, 0.5907, 0.1261, 0.3516, 0.3302, 0.3414, 0.3303, 0.3414, 0.3194, 0.3515, 0.3194, 0.5203, 0.365, 0.5243, 0.3539, 0.537, 0.3585, 0.533, 0.3696, 0.3517, 0.342, 0.3415, 0.3421, 0.3414, 0.3303, 0.3516, 0.3302, 0.4731, 0.3732, 0.4703, 0.3732, 0.4703, 0.3615, 0.4731, 0.3615, 0.4731, 0.3506, 0.4703, 0.3506, 0.4703, 0.3398, 0.4731, 0.3398, 0.4731, 0.3615, 0.4703, 0.3615, 0.4703, 0.3506, 0.4731, 0.3506, 0.5243, 0.3539, 0.5148, 0.3505, 0.5185, 0.3403, 0.528, 0.3437, 0.5911, 0.1492, 0.5928, 0.1491, 0.593, 0.1556, 0.5913, 0.1556, 0.5317, 0.3336, 0.5222, 0.3302, 0.5265, 0.3184, 0.536, 0.3218, 0.528, 0.3437, 0.5185, 0.3403, 0.5222, 0.3302, 0.5317, 0.3336, 0.5934, 0.1769, 0.5917, 0.1769, 0.5916, 0.1695, 0.5933, 0.1694, 0.3515, 0.3194, 0.3414, 0.3194, 0.3413, 0.3087, 0.3514, 0.3086, 0.3513, 0.2961, 0.3412, 0.2961, 0.3411, 0.2842, 0.3512, 0.2841, 0.5917, 0.1769, 0.5934, 0.1769, 0.5936, 0.1843, 0.5919, 0.1844, 0.3514, 0.3086, 0.3413, 0.3087, 0.3412, 0.2961, 0.3513, 0.2961, 0.4731, 0.3398, 0.4703, 0.3398, 0.4703, 0.3273, 0.4731, 0.3273, 0.5401, 0.3106, 0.5305, 0.3071, 0.5354, 0.2937, 0.5449, 0.2972, 0.4731, 0.3273, 0.4703, 0.3273, 0.4703, 0.3153, 0.4731, 0.3153, 0.536, 0.3218, 0.5265, 0.3184, 0.5305, 0.3071, 0.5401, 0.3106, 0.3411, 0.2842, 0.3412, 0.2961, 0.3289, 0.2962, 0.3288, 0.2843, 0.5449, 0.2972, 0.5354, 0.2937, 0.5397, 0.282, 0.5492, 0.2854, 0.5923, 0.2062, 0.594, 0.2062, 0.5942, 0.2146, 0.5925, 0.2147, 0.3512, 0.2841, 0.3411, 0.2842, 0.341, 0.2699, 0.3511, 0.2699, 0.4731, 0.3153, 0.4703, 0.3153, 0.4703, 0.3011, 0.4731, 0.3011, 0.351, 0.2573, 0.3409, 0.2574, 0.3446, 0.241, 0.3547, 0.2409, 0.5449, 0.2972, 0.5492, 0.2854, 0.5599, 0.2893, 0.5556, 0.3011, 0.3511, 0.2699, 0.341, 0.2699, 0.3409, 0.2574, 0.351, 0.2573, 0.4731, 0.3011, 0.4703, 0.3011, 0.4703, 0.2886, 0.4731, 0.2886, 0.5512, 0.2687, 0.5417, 0.2652, 0.5386, 0.2472, 0.5481, 0.2507, 0.4731, 0.2886, 0.4703, 0.2886, 0.4703, 0.2717, 0.4731, 0.2717, 0.5492, 0.2854, 0.5397, 0.282, 0.5417, 0.2652, 0.5512, 0.2687, 0.593, 0.2357, 0.5947, 0.2357, 0.5949, 0.2457, 0.5932, 0.2458, 0.5938, 0.273, 0.5954, 0.2729, 0.5949, 0.2856, 0.5932, 0.2856, 0.5954, 0.2729, 0.5938, 0.273, 0.5936, 0.2648, 0.5953, 0.2648, 0.3547, 0.2409, 0.3446, 0.241, 0.3535, 0.225, 0.3637, 0.225, 0.4731, 0.2717, 0.4703, 0.2717, 0.4703, 0.2535, 0.4731, 0.2535, 0.3739, 0.2064, 0.3638, 0.2065, 0.3753, 0.1847, 0.3855, 0.1846, 0.3637, 0.225, 0.3535, 0.225, 0.3638, 0.2065, 0.3739, 0.2064, 0.4731, 0.2535, 0.4703, 0.2535, 0.4689, 0.2323, 0.4718, 0.2323, 0.5481, 0.2507, 0.5386, 0.2472, 0.5351, 0.2263, 0.5446, 0.2298, 0.541, 0.2053, 0.5315, 0.2019, 0.5234, 0.1736, 0.533, 0.1771, 0.4718, 0.2323, 0.4689, 0.2323, 0.4671, 0.2077, 0.47, 0.2077, 0.5446, 0.2298, 0.5351, 0.2263, 0.5315, 0.2019, 0.541, 0.2053, 0.3753, 0.1847, 0.3638, 0.2065, 0.3495, 0.1989, 0.361, 0.1771, 0.4025, 0.1606, 0.3924, 0.1607, 0.4096, 0.1362, 0.4197, 0.1361, 0.5929, 0.3196, 0.5946, 0.3196, 0.5933, 0.3371, 0.5916, 0.3371, 0.3855, 0.1846, 0.3753, 0.1847, 0.3924, 0.1607, 0.4025, 0.1606, 0.47, 0.2077, 0.4671, 0.2077, 0.4645, 0.1784, 0.4673, 0.1784, 0.4647, 0.1486, 0.4618, 0.1486, 0.4589, 0.1137, 0.4617, 0.1137, 0.4673, 0.1784, 0.4645, 0.1784, 0.4618, 0.1486, 0.4647, 0.1486, 0.533, 0.1771, 0.5234, 0.1736, 0.5154, 0.1448, 0.525, 0.1482, 0.4096, 0.1362, 0.3924, 0.1607, 0.383, 0.1541, 0.4002, 0.1296, 0.5147, 0.1147, 0.5052, 0.1113, 0.4968, 0.08013, 0.5063, 0.08358, 0.525, 0.1482, 0.5154, 0.1448, 0.5052, 0.1113, 0.5147, 0.1147, 0.5907, 0.3686, 0.5924, 0.3685, 0.5911, 0.3894, 0.5894, 0.3894, 0.4197, 0.1361, 0.4096, 0.1362, 0.4304, 0.1081, 0.4406, 0.108, 0.4589, 0.08141, 0.4487, 0.08149, 0.456, 0.06423, 0.5147, 0.1147, 0.5063, 0.08358, 0.5184, 0.08034, 0.5267, 0.1115, 0.4406, 0.108, 0.4304, 0.1081, 0.4487, 0.08149, 0.4589, 0.08141, 0.4617, 0.1137, 0.4589, 0.1137, 0.4589, 0.08141, 0.4617, 0.08141, 0.4617, 0.08141, 0.4589, 0.08141, 0.456, 0.06423, 0.5063, 0.08358, 0.4968, 0.08013, 0.5054, 0.06423, 0.4648, 0.08104, 0.4625, 0.08267, 0.4565, 0.06425, 0.5915, 0.08564, 0.5898, 0.08568, 0.5897, 0.07964, 0.5914, 0.07961, 0.3418, 0.373, 0.3418, 0.3831, 0.3283, 0.3832, 0.3282, 0.3731, 0.5063, 0.4036, 0.5098, 0.3941, 0.5225, 0.3987, 0.519, 0.4082, 0.5895, 0.07157, 0.5912, 0.07154, 0.5914, 0.07961, 0.5897, 0.07964, 0.5903, 0.1069, 0.592, 0.1069, 0.5921, 0.1138, 0.5904, 0.1138, 0.5133, 0.3843, 0.5172, 0.3735, 0.5282, 0.3774, 0.5243, 0.3882, 0.5922, 0.1207, 0.5905, 0.1208, 0.5904, 0.1138, 0.5921, 0.1138, 0.3416, 0.3511, 0.3417, 0.3625, 0.33, 0.3626, 0.3299, 0.3512, 0.5908, 0.1341, 0.5925, 0.1341, 0.5927, 0.1411, 0.591, 0.1411, 0.5907, 0.1261, 0.5924, 0.1261, 0.5925, 0.1341, 0.5908, 0.1341, 0.3414, 0.3303, 0.3415, 0.3421, 0.3281, 0.3422, 0.328, 0.3304, 0.5928, 0.1491, 0.5911, 0.1492, 0.591, 0.1411, 0.5927, 0.1411, 0.5914, 0.1631, 0.5931, 0.163, 0.5933, 0.1694, 0.5916, 0.1695, 0.3413, 0.3087, 0.3414, 0.3194, 0.3289, 0.3195, 0.3288, 0.3088, 0.5913, 0.1556, 0.593, 0.1556, 0.5931, 0.163, 0.5914, 0.1631, 0.528, 0.3437, 0.5317, 0.3336, 0.5434, 0.3379, 0.5397, 0.348, 0.592, 0.1917, 0.5937, 0.1917, 0.5939, 0.1988, 0.5922, 0.1989, 0.594, 0.2062, 0.5923, 0.2062, 0.5922, 0.1989, 0.5939, 0.1988, 0.536, 0.3218, 0.5401, 0.3106, 0.5516, 0.3148, 0.5476, 0.326, 0.5919, 0.1844, 0.5936, 0.1843, 0.5937, 0.1917, 0.592, 0.1917, 0.5927, 0.2215, 0.5944, 0.2214, 0.5945, 0.2289, 0.5928, 0.2289, 0.5925, 0.2147, 0.5942, 0.2146, 0.5944, 0.2214, 0.5927, 0.2215, 0.3409, 0.2574, 0.341, 0.2699, 0.3296, 0.27, 0.3295, 0.2575, 0.5947, 0.2357, 0.593, 0.2357, 0.5928, 0.2289, 0.5945, 0.2289, 0.5934, 0.2539, 0.595, 0.2539, 0.5953, 0.2648, 0.5936, 0.2648, 0.5512, 0.2687, 0.5481, 0.2507, 0.5616, 0.2484, 0.5647, 0.2664, 0.5932, 0.2458, 0.5949, 0.2457, 0.595, 0.2539, 0.5934, 0.2539, 0.3535, 0.225, 0.3446, 0.241, 0.3327, 0.2343, 0.3416, 0.2183, 0.5934, 0.2953, 0.5951, 0.2952, 0.5944, 0.3099, 0.5927, 0.31, 0.5946, 0.3196, 0.5929, 0.3196, 0.5927, 0.31, 0.5944, 0.3099, 0.5446, 0.2298, 0.541, 0.2053, 0.5571, 0.203, 0.5606, 0.2274, 0.5932, 0.2856, 0.5949, 0.2856, 0.5951, 0.2952, 0.5934, 0.2953, 0.5918, 0.3439, 0.5935, 0.3439, 0.5923, 0.3617, 0.5906, 0.3617, 0.5924, 0.3685, 0.5907, 0.3686, 0.5906, 0.3617, 0.5923, 0.3617, 0.533, 0.1771, 0.525, 0.1482, 0.536, 0.1452, 0.544, 0.174, 0.5916, 0.3371, 0.5933, 0.3371, 0.5935, 0.3439, 0.5918, 0.3439, 0.5895, 0.3968, 0.5912, 0.3968, 0.5916, 0.416, 0.5899, 0.4161, 0.5894, 0.3894, 0.5911, 0.3894, 0.5912, 0.3968, 0.5895, 0.3968, 0.4487, 0.08149, 0.4304, 0.1081, 0.4201, 0.101, 0.4384, 0.0744, 0.5918, 0.4235, 0.5901, 0.4235, 0.5899, 0.4161, 0.5916, 0.416])
me_cube_009.update()
me_cube_010 = bpy.data.meshes.new('Cube.010')
me_cube_010.from_pydata([(-1.0, -1.0, -1.0), (-1.0, -1.0, 1.0), (-1.0, 1.0, -1.0), (-1.0, 1.0, 1.0), (1.0, -1.0, -1.0), (1.0, -1.0, 1.0), (1.0, 1.0, -1.0), (1.0, 1.0, 1.0), (1.625, -1.493, -2.048), (1.625, -1.493, -0.04786), (1.625, 0.5072, -2.048), (1.625, 0.5072, -0.04786), (3.625, -1.493, -2.048), (3.625, -1.493, -0.04786), (3.625, 0.5072, -2.048), (3.625, 0.5072, -0.04786), (4.025, -1.692, -3.836), (4.025, -1.692, -1.836), (4.025, 0.3083, -3.836), (4.025, 0.3083, -1.836), (6.025, -1.692, -3.836), (6.025, -1.692, -1.836), (6.025, 0.3083, -3.836), (6.025, 0.3083, -1.836), (-0.4585, -1.172, -3.061), (-0.4585, -1.172, -1.749), (-0.4585, 0.1396, -3.061), (-0.4585, 0.1396, -1.749), (0.8526, -1.172, -3.061), (0.8526, -1.172, -1.749), (0.8526, 0.1396, -3.061), (0.8526, 0.1396, -1.749), (1.883, -0.9832, -3.845), (1.883, -0.9832, -2.534), (1.883, 0.3279, -4.615), (1.883, 0.3279, -3.304), (3.195, -0.9832, -3.845), (3.195, -0.9832, -2.534), (3.195, 0.3279, -4.615), (3.195, 0.3279, -3.304), (-0.5632, 30.39, 3.029), (-0.5632, 30.39, 1.903), (0.5632, 30.39, 1.903), (0.5632, 30.39, 3.029), (1.939, 23.91, 3.334), (1.939, 23.91, 1.962), (3.311, 23.91, 1.962), (3.311, 23.91, 3.334), (4.278, 23.43, 1.311), (4.278, 23.43, -0.1834), (5.772, 23.43, -0.1834), (5.772, 23.43, 1.311), (4.278, 38.67, -3.678), (4.278, 38.67, -5.172), (5.772, 38.67, -5.172), (5.772, 38.67, -3.678), (4.657, 41.48, -5.962), (4.657, 41.48, -6.697), (5.393, 41.48, -6.697), (5.393, 41.48, -5.962), (1.939, 39.71, -0.01499), (1.939, 39.71, -1.387), (3.311, 39.71, -1.387), (3.311, 39.71, -0.01499), (2.36, 44.23, -3.363), (2.36, 44.23, -3.894), (2.891, 44.23, -3.894), (2.891, 44.23, -3.363), (-0.3513, 37.26, 2.817), (-0.3513, 37.26, 2.115), (0.3513, 37.26, 2.115), (0.3513, 37.26, 2.817), (-0.3513, 42.62, -0.449), (-0.3513, 42.62, -1.151), (0.3513, 42.62, -1.151), (0.3513, 42.62, -0.449), (-0.125, 18.58, -4.924), (-0.125, 18.58, -5.568), (0.5191, 18.58, -5.568), (0.5191, 18.58, -4.924), (-0.125, 21.36, -3.577), (-0.125, 21.36, -4.221), (0.5191, 21.36, -4.221), (0.5191, 21.36, -3.577), (0.03788, 25.39, -2.855), (0.03788, 25.39, -3.173), (0.3562, 25.39, -3.173), (0.3562, 25.39, -2.855), (2.295, 18.68, -3.715), (2.295, 18.68, -4.204), (2.783, 18.68, -4.204), (2.783, 18.68, -3.715), (2.295, 23.25, -1.919), (2.295, 23.25, -2.408), (2.783, 23.25, -2.408), (2.783, 23.25, -1.919), (2.398, 29.43, -0.9752), (2.398, 29.43, -1.257), (2.68, 29.43, -1.257), (2.68, 29.43, -0.9752), (0.155, 35.95, -2.092), (0.155, 35.95, -2.176), (0.2391, 35.95, -2.176), (0.2391, 35.95, -2.092), (4.856, 48.02, -5.508), (4.856, 48.02, -5.847), (5.195, 48.02, -5.847), (5.195, 48.02, -5.508), (2.435, 47.87, -2.623), (2.435, 47.87, -3.003), (2.815, 47.87, -3.003), (2.815, 47.87, -2.623), (-0.1981, 45.1, -1.886), (-0.1981, 45.1, -2.282), (0.1981, 45.1, -2.282), (0.1981, 45.1, -1.886)], [], [(0, 1, 3, 2), (6, 2, 41, 42), (6, 7, 5, 4), (4, 5, 1, 0), (2, 6, 4, 0), (7, 3, 1, 5), (8, 9, 11, 10), (10, 11, 44, 45), (14, 15, 13, 12), (12, 13, 9, 8), (10, 14, 12, 8), (15, 11, 9, 13), (16, 17, 19, 18), (19, 23, 51, 48), (22, 23, 21, 20), (20, 21, 17, 16), (18, 22, 20, 16), (23, 19, 17, 21), (24, 25, 27, 26), (31, 30, 78, 79), (30, 31, 29, 28), (28, 29, 25, 24), (26, 30, 28, 24), (31, 27, 25, 29), (32, 33, 35, 34), (35, 39, 91, 88), (38, 39, 37, 36), (36, 37, 33, 32), (34, 38, 36, 32), (39, 35, 33, 37), (40, 43, 71, 68), (3, 7, 43, 40), (2, 3, 40, 41), (7, 6, 42, 43), (44, 47, 63, 60), (15, 14, 46, 47), (14, 10, 45, 46), (11, 15, 47, 44), (51, 50, 54, 55), (18, 19, 48, 49), (23, 22, 50, 51), (22, 18, 49, 50), (52, 55, 59, 56), (50, 49, 53, 54), (48, 51, 55, 52), (49, 48, 52, 53), (56, 59, 107, 104), (53, 52, 56, 57), (55, 54, 58, 59), (54, 53, 57, 58), (63, 62, 66, 67), (45, 44, 60, 61), (47, 46, 62, 63), (46, 45, 61, 62), (64, 67, 111, 108), (62, 61, 65, 66), (60, 63, 67, 64), (61, 60, 64, 65), (71, 70, 74, 75), (41, 40, 68, 69), (43, 42, 70, 71), (42, 41, 69, 70), (75, 74, 114, 115), (70, 69, 73, 74), (68, 71, 75, 72), (69, 68, 72, 73), (76, 79, 83, 80), (30, 26, 77, 78), (27, 31, 79, 76), (26, 27, 76, 77), (83, 82, 86, 87), (77, 76, 80, 81), (79, 78, 82, 83), (78, 77, 81, 82), (84, 87, 103, 100), (82, 81, 85, 86), (80, 83, 87, 84), (81, 80, 84, 85), (88, 91, 95, 92), (34, 35, 88, 89), (39, 38, 90, 91), (38, 34, 89, 90), (95, 94, 98, 99), (89, 88, 92, 93), (91, 90, 94, 95), (90, 89, 93, 94), (97, 96, 99, 98), (94, 93, 97, 98), (92, 95, 99, 96), (93, 92, 96, 97), (101, 100, 103, 102), (85, 84, 100, 101), (87, 86, 102, 103), (86, 85, 101, 102), (105, 104, 107, 106), (57, 56, 104, 105), (59, 58, 106, 107), (58, 57, 105, 106), (109, 108, 111, 110), (65, 64, 108, 109), (67, 66, 110, 111), (66, 65, 109, 110), (113, 112, 115, 114), (74, 73, 113, 114), (72, 75, 115, 112), (73, 72, 112, 113)])
_uv = me_cube_010.uv_layers.new(name='UVMap')
_uv.uv.foreach_set('vector', [0.1999, 0.02844, 0.2181, 0.02832, 0.218, 0.04649, 0.2005, 0.0461, 0.1832, 0.04681, 0.2005, 0.0461, 0.2085, 0.306, 0.1988, 0.3064, 0.1832, 0.04681, 0.1659, 0.0487, 0.1643, 0.03106, 0.1819, 0.02942, 0.1815, 0.007443, 0.1815, 0.02525, 0.1637, 0.02525, 0.1637, 0.007443, 0.2005, 0.0461, 0.1832, 0.04681, 0.1819, 0.02942, 0.1999, 0.02844, 0.1659, 0.0487, 0.1483, 0.05039, 0.1466, 0.03274, 0.1643, 0.03106, 0.09749, 0.47, 0.07965, 0.4682, 0.08172, 0.4504, 0.09855, 0.4528, 0.09855, 0.4528, 0.08172, 0.4504, 0.09639, 0.2372, 0.1087, 0.2374, 0.1152, 0.4535, 0.1322, 0.4525, 0.1325, 0.4701, 0.1152, 0.4705, 0.133, 0.4773, 0.1493, 0.4773, 0.1493, 0.4936, 0.133, 0.4936, 0.09855, 0.4528, 0.1152, 0.4535, 0.1152, 0.4705, 0.09749, 0.47, 0.1322, 0.4525, 0.15, 0.4522, 0.1502, 0.4699, 0.1325, 0.4701, 0.03687, 0.02839, 0.05492, 0.02832, 0.05447, 0.04667, 0.03739, 0.04569, 0.05447, 0.04667, 0.07334, 0.04677, 0.07135, 0.2575, 0.05748, 0.2576, 0.02084, 0.04636, 0.004258, 0.04863, 0.002235, 0.0316, 0.01927, 0.02957, 0.03406, 0.006405, 0.03406, 0.02421, 0.01625, 0.02421, 0.01625, 0.006405, 0.03739, 0.04569, 0.02084, 0.04636, 0.01927, 0.02957, 0.03687, 0.02839, 0.07334, 0.04677, 0.05447, 0.04667, 0.05492, 0.02832, 0.07338, 0.02842, 0.2194, 0.03125, 0.2304, 0.02958, 0.2318, 0.04046, 0.2211, 0.04228, 0.2425, 0.03983, 0.2536, 0.04048, 0.2561, 0.2108, 0.2504, 0.2119, 0.2536, 0.04048, 0.2425, 0.03983, 0.2419, 0.02853, 0.2539, 0.02832, 0.2421, 0.007339, 0.2421, 0.01901, 0.2304, 0.01901, 0.2304, 0.007339, 0.2662, 0.04061, 0.2536, 0.04048, 0.2539, 0.02832, 0.2662, 0.02834, 0.2425, 0.03983, 0.2318, 0.04046, 0.2304, 0.02958, 0.2419, 0.02853, 0.2696, 0.03358, 0.2787, 0.02888, 0.2785, 0.04219, 0.2676, 0.04542, 0.2785, 0.04219, 0.2902, 0.04135, 0.3006, 0.2082, 0.2961, 0.2086, 0.3012, 0.04361, 0.2902, 0.04135, 0.2889, 0.02832, 0.2985, 0.03188, 0.3114, 0.009593, 0.3114, 0.02126, 0.2997, 0.02126, 0.2997, 0.009593, 0.3122, 0.04267, 0.3012, 0.04361, 0.2985, 0.03188, 0.3099, 0.02957, 0.2902, 0.04135, 0.2785, 0.04219, 0.2787, 0.02888, 0.2889, 0.02832, 0.1785, 0.3089, 0.1884, 0.3077, 0.1956, 0.3695, 0.189, 0.3702, 0.1483, 0.05039, 0.1659, 0.0487, 0.1884, 0.3077, 0.1785, 0.3089, 0.2005, 0.0461, 0.218, 0.04649, 0.2181, 0.3064, 0.2085, 0.306, 0.1659, 0.0487, 0.1832, 0.04681, 0.1988, 0.3064, 0.1884, 0.3077, 0.1462, 0.2387, 0.1341, 0.2385, 0.1379, 0.09603, 0.1502, 0.09505, 0.1322, 0.4525, 0.1152, 0.4535, 0.1213, 0.2378, 0.1341, 0.2385, 0.1152, 0.4535, 0.09855, 0.4528, 0.1087, 0.2374, 0.1213, 0.2378, 0.15, 0.4522, 0.1322, 0.4525, 0.1341, 0.2385, 0.1462, 0.2387, 0.0165, 0.2592, 0.02988, 0.2598, 0.03727, 0.4043, 0.02496, 0.4011, 0.03739, 0.04569, 0.05447, 0.04667, 0.05748, 0.2576, 0.0438, 0.2592, 0.004258, 0.04863, 0.02084, 0.04636, 0.02988, 0.2598, 0.0165, 0.2592, 0.02084, 0.04636, 0.03739, 0.04569, 0.0438, 0.2592, 0.02988, 0.2598, 0.06115, 0.398, 0.07338, 0.3995, 0.06208, 0.4298, 0.05565, 0.4288, 0.02988, 0.2598, 0.0438, 0.2592, 0.05055, 0.4029, 0.03727, 0.4043, 0.05748, 0.2576, 0.07135, 0.2575, 0.07338, 0.3995, 0.06115, 0.398, 0.0438, 0.2592, 0.05748, 0.2576, 0.06115, 0.398, 0.05055, 0.4029, 0.05565, 0.4288, 0.06208, 0.4298, 0.05676, 0.4846, 0.05392, 0.4844, 0.05055, 0.4029, 0.06115, 0.398, 0.05565, 0.4288, 0.04968, 0.4301, 0.02496, 0.4011, 0.03727, 0.4043, 0.04379, 0.4306, 0.03782, 0.4304, 0.03727, 0.4043, 0.05055, 0.4029, 0.04968, 0.4301, 0.04379, 0.4306, 0.1379, 0.09603, 0.1279, 0.09174, 0.1276, 0.04696, 0.1318, 0.04772, 0.1087, 0.2374, 0.09639, 0.2372, 0.1035, 0.09372, 0.115, 0.0907, 0.1341, 0.2385, 0.1213, 0.2378, 0.1279, 0.09174, 0.1379, 0.09603, 0.1213, 0.2378, 0.1087, 0.2374, 0.115, 0.0907, 0.1279, 0.09174, 0.1365, 0.04713, 0.1318, 0.04772, 0.1317, 0.01595, 0.1346, 0.01585, 0.1279, 0.09174, 0.115, 0.0907, 0.1234, 0.04656, 0.1276, 0.04696, 0.1502, 0.09505, 0.1379, 0.09603, 0.1318, 0.04772, 0.1365, 0.04713, 0.115, 0.0907, 0.1035, 0.09372, 0.1192, 0.04667, 0.1234, 0.04656, 0.1956, 0.3695, 0.202, 0.3711, 0.205, 0.4326, 0.1994, 0.43, 0.2085, 0.306, 0.2181, 0.3064, 0.2155, 0.3685, 0.2091, 0.3707, 0.1884, 0.3077, 0.1988, 0.3064, 0.202, 0.3711, 0.1956, 0.3695, 0.1988, 0.3064, 0.2085, 0.306, 0.2091, 0.3707, 0.202, 0.3711, 0.1994, 0.43, 0.205, 0.4326, 0.2063, 0.457, 0.2029, 0.4556, 0.202, 0.3711, 0.2091, 0.3707, 0.211, 0.4326, 0.205, 0.4326, 0.189, 0.3702, 0.1956, 0.3695, 0.1994, 0.43, 0.1927, 0.4308, 0.2091, 0.3707, 0.2155, 0.3685, 0.2165, 0.4298, 0.211, 0.4326, 0.244, 0.2124, 0.2504, 0.2119, 0.2516, 0.2404, 0.2466, 0.2408, 0.2536, 0.04048, 0.2662, 0.04061, 0.2619, 0.2108, 0.2561, 0.2108, 0.2318, 0.04046, 0.2425, 0.03983, 0.2504, 0.2119, 0.244, 0.2124, 0.2211, 0.04228, 0.2318, 0.04046, 0.244, 0.2124, 0.2381, 0.2119, 0.2516, 0.2404, 0.2564, 0.2386, 0.2556, 0.2727, 0.2529, 0.2731, 0.2381, 0.2119, 0.244, 0.2124, 0.2466, 0.2408, 0.2416, 0.2397, 0.2504, 0.2119, 0.2561, 0.2108, 0.2564, 0.2386, 0.2516, 0.2404, 0.2561, 0.2108, 0.2619, 0.2108, 0.2618, 0.2387, 0.2564, 0.2386, 0.2502, 0.2733, 0.2529, 0.2731, 0.2562, 0.362, 0.2555, 0.362, 0.2564, 0.2386, 0.2618, 0.2387, 0.2582, 0.2728, 0.2556, 0.2727, 0.2466, 0.2408, 0.2516, 0.2404, 0.2529, 0.2731, 0.2502, 0.2733, 0.2416, 0.2397, 0.2466, 0.2408, 0.2502, 0.2733, 0.2475, 0.2732, 0.2961, 0.2086, 0.3006, 0.2082, 0.3037, 0.255, 0.2994, 0.2553, 0.2676, 0.04542, 0.2785, 0.04219, 0.2961, 0.2086, 0.2916, 0.2081, 0.2902, 0.04135, 0.3012, 0.04361, 0.3052, 0.207, 0.3006, 0.2082, 0.3012, 0.04361, 0.3122, 0.04267, 0.3098, 0.2069, 0.3052, 0.207, 0.3037, 0.255, 0.3077, 0.2536, 0.3094, 0.309, 0.3069, 0.3095, 0.2916, 0.2081, 0.2961, 0.2086, 0.2994, 0.2553, 0.2952, 0.2545, 0.3006, 0.2082, 0.3052, 0.207, 0.3077, 0.2536, 0.3037, 0.255, 0.3052, 0.207, 0.3098, 0.2069, 0.3122, 0.2535, 0.3077, 0.2536, 0.3084, 0.3191, 0.3059, 0.3191, 0.3059, 0.3166, 0.3084, 0.3166, 0.3077, 0.2536, 0.3122, 0.2535, 0.3119, 0.3089, 0.3094, 0.309, 0.2994, 0.2553, 0.3037, 0.255, 0.3069, 0.3095, 0.3044, 0.3097, 0.2952, 0.2545, 0.2994, 0.2553, 0.3044, 0.3097, 0.3018, 0.3095, 0.2554, 0.3637, 0.2554, 0.3629, 0.2561, 0.3629, 0.2561, 0.3637, 0.2475, 0.2732, 0.2502, 0.2733, 0.2555, 0.362, 0.2548, 0.362, 0.2529, 0.2731, 0.2556, 0.2727, 0.2569, 0.3619, 0.2562, 0.362, 0.2556, 0.2727, 0.2582, 0.2728, 0.2576, 0.3619, 0.2569, 0.3619, 0.0526, 0.4919, 0.04958, 0.4919, 0.04958, 0.4889, 0.0526, 0.4889, 0.04968, 0.4301, 0.05565, 0.4288, 0.05392, 0.4844, 0.05138, 0.4842, 0.03782, 0.4304, 0.04379, 0.4306, 0.04833, 0.4844, 0.04555, 0.485, 0.04379, 0.4306, 0.04968, 0.4301, 0.05138, 0.4842, 0.04833, 0.4844, 0.1294, 0.00438, 0.1294, 0.0009944, 0.1327, 0.0009944, 0.1327, 0.00438, 0.1234, 0.04656, 0.1192, 0.04667, 0.1223, 0.0154, 0.1254, 0.01634, 0.1318, 0.04772, 0.1276, 0.04696, 0.1289, 0.01652, 0.1317, 0.01595, 0.1276, 0.04696, 0.1234, 0.04656, 0.1254, 0.01634, 0.1289, 0.01652, 0.205, 0.4644, 0.2015, 0.4644, 0.2015, 0.4608, 0.205, 0.4608, 0.205, 0.4326, 0.211, 0.4326, 0.21, 0.4569, 0.2063, 0.457, 0.1927, 0.4308, 0.1994, 0.43, 0.2029, 0.4556, 0.1993, 0.4563, 0.211, 0.4326, 0.2165, 0.4298, 0.2134, 0.4555, 0.21, 0.4569])
me_cube_010.update()

# ---- objects
ob_light = bpy.data.objects.new('Light', light_light)
ob_camera = bpy.data.objects.new('Camera', cam_camera)
ob_inktvis_hoofd = bpy.data.objects.new('inktvis hoofd', me_cube_004)
ob_ogen = bpy.data.objects.new('ogen', me_cube_007)
ob_vierkante_hoeken_dingen = bpy.data.objects.new('vierkante hoeken dingen', me_cube_009)
ob_tentakels = bpy.data.objects.new('tentakels', me_cube_010)

# ---- transforms, parenting, visibility, modifiers, constraints
ob_light.location = (4.076, 1.005, 5.904)
ob_light.rotation_euler = (0.6503, 0.05522, 1.866)
ob_light.lock_rotations_4d = False
ob_light.empty_display_type = 'ARROWS'
ob_light.color = (0.0, 0.0, 0.0, 0.0)
ob_light.lineart.crease_threshold = 0.0
ob_camera.location = (7.359, -6.926, 4.958)
ob_camera.rotation_euler = (1.109, 0.0, 0.8149)
ob_camera.lock_rotations_4d = False
ob_camera.empty_display_type = 'ARROWS'
ob_camera.color = (0.0, 0.0, 0.0, 0.0)
ob_camera.display_type = 'WIRE'
ob_camera.lineart.crease_threshold = 0.0
ob_inktvis_hoofd.location = (0.0, 0.0, 0.0)
ob_ogen.location = (1.32, 0.9317, 0.0)
ob_ogen.scale = (0.301, 0.301, 0.301)
ob_vierkante_hoeken_dingen.location = (-1.843, -0.8439, -1.296)
ob_vierkante_hoeken_dingen.scale = (0.07652, 0.07652, 0.07652)
_m = ob_vierkante_hoeken_dingen.modifiers.new('Mirror', 'MIRROR')
_m.merge_threshold = 0.093
_m.bisect_threshold = 0.015
_m.mirror_object = ob_inktvis_hoofd
ob_tentakels.location = (0.178, 3.443, -0.2674)
ob_tentakels.scale = (0.1138, 0.1138, 0.1138)
_m = ob_tentakels.modifiers.new('Mirror', 'MIRROR')
_m.mirror_object = ob_inktvis_hoofd

# ---- collection membership
col_collection.objects.link(ob_light)
col_collection.objects.link(ob_camera)
col_collection.objects.link(ob_inktvis_hoofd)
col_collection.objects.link(ob_ogen)
col_collection.objects.link(ob_vierkante_hoeken_dingen)
col_collection.objects.link(ob_tentakels)

# ---- scene / render settings (as saved in the file)
scene.camera = ob_camera
scene.frame_start = 1; scene.frame_end = 250; scene.frame_set(0)
scene.render.engine = 'BLENDER_EEVEE_NEXT'
bpy.context.view_layer.update()
